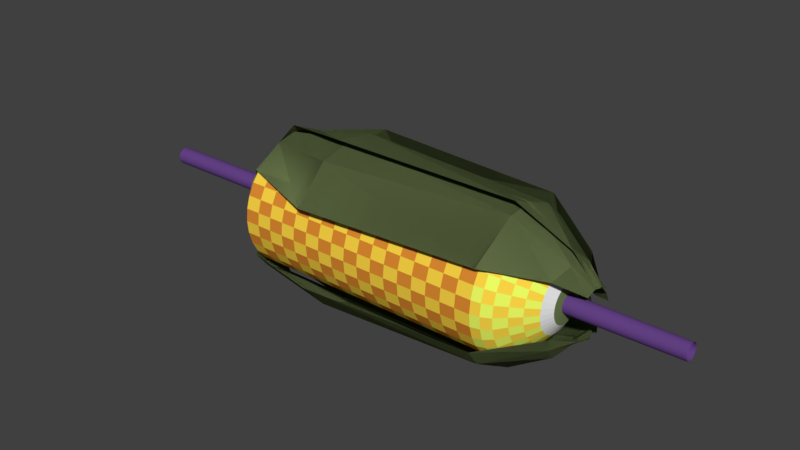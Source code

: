 # Source: corn.blend  (saved by Blender 2.79.0; exported with 4.5.12 LTS)
import bpy
from mathutils import Matrix  # noqa: F401  (used for matrix-valued properties, if any)

bpy.ops.wm.read_factory_settings(use_empty=True)
scene = bpy.context.scene
scene.name = 'Scene'

# ---- collections
col_collection_1 = bpy.data.collections.new('Collection 1'); scene.collection.children.link(col_collection_1)

# ---- materials (node trees are filled in below, after node groups)
mat_corncell = bpy.data.materials.new('CornCell')
mat_corncell.alpha_threshold = 0.0
mat_corncell.use_transparent_shadow = False
mat_corncell.diffuse_color = (0.7484, 0.2621, 0.03182, 1.0)
mat_corncell.roughness = 0.5
mat_corncell.line_color = (0.0, 0.0, 0.0, 1.0)
mat_corncell2 = bpy.data.materials.new('CornCell2')
mat_corncell2.alpha_threshold = 0.0
mat_corncell2.use_transparent_shadow = False
mat_corncell2.diffuse_color = (1.0, 0.6836, 0.06079, 1.0)
mat_corncell2.roughness = 0.5
mat_roller = bpy.data.materials.new('Roller')
mat_roller.alpha_threshold = 0.0
mat_roller.use_transparent_shadow = False
mat_roller.diffuse_color = (0.1316, 0.05628, 0.2462, 1.0)
mat_roller.roughness = 0.5
mat_bodysides = bpy.data.materials.new('BodySides')
mat_bodysides.alpha_threshold = 0.0
mat_bodysides.use_transparent_shadow = False
mat_bodysides.diffuse_color = (0.1704, 0.2203, 0.08777, 1.0)
mat_bodysides.roughness = 0.5
mat_bodysides2 = bpy.data.materials.new('BodySides2')
mat_bodysides2.alpha_threshold = 0.0
mat_bodysides2.use_transparent_shadow = False
mat_bodysides2.roughness = 0.5
mat_material = bpy.data.materials.new('Material')
mat_material.alpha_threshold = 0.0
mat_material.use_transparent_shadow = False
mat_material.diffuse_color = (0.85, 1.0, 0.1265, 1.0)
mat_material.roughness = 0.5
mat_corn = bpy.data.materials.new('Corn')
mat_corn.alpha_threshold = 0.0
mat_corn.use_transparent_shadow = False
mat_corn.diffuse_color = (1.0, 0.9398, 0.06145, 1.0)
mat_corn.roughness = 0.5
mat_black = bpy.data.materials.new('Black')
mat_black.alpha_threshold = 0.0
mat_black.use_transparent_shadow = False
mat_black.diffuse_color = (0.01795, 0.01362, 0.03522, 1.0)
mat_black.roughness = 0.5
mat_cornsides = bpy.data.materials.new('CornSides')
mat_cornsides.alpha_threshold = 0.0
mat_cornsides.use_transparent_shadow = False
mat_cornsides.diffuse_color = (0.3424, 0.08829, 0.02377, 1.0)
mat_cornsides.roughness = 0.5

# ---- material node trees

# ---- world
world_world = bpy.data.worlds.new('World'); scene.world = world_world
world_world.color = (0.05088, 0.05088, 0.05088)
world_world.use_sun_shadow = False
world_world.sun_shadow_jitter_overblur = 0.0
world_world.cycles.sampling_method = 'MANUAL'

# ---- meshes
me_cylinder_003 = bpy.data.meshes.new('Cylinder.003')
me_cylinder_003.from_pydata([(-1.947e-07, 1.0, -2.0), (1.947e-07, 1.0, 2.0), (0.1951, 0.9808, -2.0), (0.1951, 0.9808, 2.0), (0.3827, 0.9239, -2.0), (0.3827, 0.9239, 2.0), (0.5556, 0.8315, -2.0), (0.5556, 0.8315, 2.0), (0.7071, 0.7071, -2.0), (0.7071, 0.7071, 2.0), (0.8315, 0.5556, -2.0), (0.8315, 0.5556, 2.0), (0.9239, 0.3827, -2.0), (0.9239, 0.3827, 2.0), (0.9808, 0.1951, -2.0), (0.9808, 0.1951, 2.0), (1.0, 2.099e-07, -2.0), (1.0, -5.886e-08, 2.0), (0.9808, -0.1951, -2.0), (0.9808, -0.1951, 2.0), (0.9239, -0.3827, -2.0), (0.9239, -0.3827, 2.0), (0.8315, -0.5556, -2.0), (0.8315, -0.5556, 2.0), (0.7071, -0.7071, -2.0), (0.7071, -0.7071, 2.0), (0.5556, -0.8315, -2.0), (0.5556, -0.8315, 2.0), (0.3827, -0.9239, -2.0), (0.3827, -0.9239, 2.0), (0.1951, -0.9808, -2.0), (0.1951, -0.9808, 2.0), (-5.205e-07, -1.0, -2.0), (-1.311e-07, -1.0, 2.0), (-0.1951, -0.9808, -2.0), (-0.1951, -0.9808, 2.0), (-0.3827, -0.9239, -2.0), (-0.3827, -0.9239, 2.0), (-0.5556, -0.8315, -2.0), (-0.5556, -0.8315, 2.0), (-0.7071, -0.7071, -2.0), (-0.7071, -0.7071, 2.0), (-0.8315, -0.5556, -2.0), (-0.8315, -0.5556, 2.0), (-0.9239, -0.3827, -2.0), (-0.9239, -0.3827, 2.0), (-0.9808, -0.1951, -2.0), (-0.9808, -0.1951, 2.0), (-1.0, 1.1e-06, -2.0), (-1.0, 8.312e-07, 2.0), (-0.9808, 0.1951, -2.0), (-0.9808, 0.1951, 2.0), (-0.9239, 0.3827, -2.0), (-0.9239, 0.3827, 2.0), (-0.8315, 0.5556, -2.0), (-0.8315, 0.5556, 2.0), (-0.7071, 0.7071, -2.0), (-0.7071, 0.7071, 2.0), (-0.5556, 0.8315, -2.0), (-0.5556, 0.8315, 2.0), (-0.3827, 0.9239, -2.0), (-0.3827, 0.9239, 2.0), (-0.1951, 0.9808, -2.0), (-0.1951, 0.9808, 2.0), (-1.718e-07, 1.0, -1.765), (-1.489e-07, 1.0, -1.529), (-1.26e-07, 1.0, -1.294), (-1.031e-07, 1.0, -1.059), (-8.017e-08, 1.0, -0.8235), (-5.727e-08, 1.0, -0.5882), (-3.436e-08, 1.0, -0.3529), (-1.145e-08, 1.0, -0.1176), (1.145e-08, 1.0, 0.1176), (3.436e-08, 1.0, 0.3529), (5.727e-08, 1.0, 0.5882), (8.017e-08, 1.0, 0.8235), (1.031e-07, 1.0, 1.059), (1.26e-07, 1.0, 1.294), (1.489e-07, 1.0, 1.529), (1.718e-07, 1.0, 1.765), (0.1951, 0.9808, 1.765), (0.1951, 0.9808, 1.529), (0.1951, 0.9808, 1.294), (0.1951, 0.9808, 1.059), (0.1951, 0.9808, 0.8235), (0.1951, 0.9808, 0.5882), (0.1951, 0.9808, 0.3529), (0.1951, 0.9808, 0.1176), (0.1951, 0.9808, -0.1176), (0.1951, 0.9808, -0.3529), (0.1951, 0.9808, -0.5882), (0.1951, 0.9808, -0.8235), (0.1951, 0.9808, -1.059), (0.1951, 0.9808, -1.294), (0.1951, 0.9808, -1.529), (0.1951, 0.9808, -1.765), (0.3827, 0.9239, 1.765), (0.3827, 0.9239, 1.529), (0.3827, 0.9239, 1.294), (0.3827, 0.9239, 1.059), (0.3827, 0.9239, 0.8235), (0.3827, 0.9239, 0.5882), (0.3827, 0.9239, 0.3529), (0.3827, 0.9239, 0.1176), (0.3827, 0.9239, -0.1176), (0.3827, 0.9239, -0.3529), (0.3827, 0.9239, -0.5882), (0.3827, 0.9239, -0.8235), (0.3827, 0.9239, -1.059), (0.3827, 0.9239, -1.294), (0.3827, 0.9239, -1.529), (0.3827, 0.9239, -1.765), (0.5556, 0.8315, 1.765), (0.5556, 0.8315, 1.529), (0.5556, 0.8315, 1.294), (0.5556, 0.8315, 1.059), (0.5556, 0.8315, 0.8235), (0.5556, 0.8315, 0.5882), (0.5556, 0.8315, 0.3529), (0.5556, 0.8315, 0.1176), (0.5556, 0.8315, -0.1176), (0.5556, 0.8315, -0.3529), (0.5556, 0.8315, -0.5882), (0.5556, 0.8315, -0.8235), (0.5556, 0.8315, -1.059), (0.5556, 0.8315, -1.294), (0.5556, 0.8315, -1.529), (0.5556, 0.8315, -1.765), (0.7071, 0.7071, 1.765), (0.7071, 0.7071, 1.529), (0.7071, 0.7071, 1.294), (0.7071, 0.7071, 1.059), (0.7071, 0.7071, 0.8235), (0.7071, 0.7071, 0.5882), (0.7071, 0.7071, 0.3529), (0.7071, 0.7071, 0.1176), (0.7071, 0.7071, -0.1176), (0.7071, 0.7071, -0.3529), (0.7071, 0.7071, -0.5882), (0.7071, 0.7071, -0.8235), (0.7071, 0.7071, -1.059), (0.7071, 0.7071, -1.294), (0.7071, 0.7071, -1.529), (0.7071, 0.7071, -1.765), (0.8315, 0.5556, 1.765), (0.8315, 0.5556, 1.529), (0.8315, 0.5556, 1.294), (0.8315, 0.5556, 1.059), (0.8315, 0.5556, 0.8235), (0.8315, 0.5556, 0.5882), (0.8315, 0.5556, 0.3529), (0.8315, 0.5556, 0.1176), (0.8315, 0.5556, -0.1176), (0.8315, 0.5556, -0.3529), (0.8315, 0.5556, -0.5882), (0.8315, 0.5556, -0.8235), (0.8315, 0.5556, -1.059), (0.8315, 0.5556, -1.294), (0.8315, 0.5556, -1.529), (0.8315, 0.5556, -1.765), (0.9239, 0.3827, 1.765), (0.9239, 0.3827, 1.529), (0.9239, 0.3827, 1.294), (0.9239, 0.3827, 1.059), (0.9239, 0.3827, 0.8235), (0.9239, 0.3827, 0.5882), (0.9239, 0.3827, 0.3529), (0.9239, 0.3827, 0.1176), (0.9239, 0.3827, -0.1176), (0.9239, 0.3827, -0.3529), (0.9239, 0.3827, -0.5882), (0.9239, 0.3827, -0.8235), (0.9239, 0.3827, -1.059), (0.9239, 0.3827, -1.294), (0.9239, 0.3827, -1.529), (0.9239, 0.3827, -1.765), (0.9808, 0.1951, 1.765), (0.9808, 0.1951, 1.529), (0.9808, 0.1951, 1.294), (0.9808, 0.1951, 1.059), (0.9808, 0.1951, 0.8235), (0.9808, 0.1951, 0.5882), (0.9808, 0.1951, 0.3529), (0.9808, 0.1951, 0.1176), (0.9808, 0.1951, -0.1176), (0.9808, 0.1951, -0.3529), (0.9808, 0.1951, -0.5882), (0.9808, 0.1951, -0.8235), (0.9808, 0.1951, -1.059), (0.9808, 0.1951, -1.294), (0.9808, 0.1951, -1.529), (0.9808, 0.1951, -1.765), (1.0, -4.305e-08, 1.765), (1.0, -2.725e-08, 1.529), (1.0, -1.144e-08, 1.294), (1.0, 4.367e-09, 1.059), (1.0, 2.017e-08, 0.8235), (1.0, 3.598e-08, 0.5882), (1.0, 5.179e-08, 0.3529), (1.0, 6.759e-08, 0.1176), (1.0, 8.34e-08, -0.1176), (1.0, 9.921e-08, -0.3529), (1.0, 1.15e-07, -0.5882), (1.0, 1.308e-07, -0.8235), (1.0, 1.466e-07, -1.059), (1.0, 1.624e-07, -1.294), (1.0, 1.782e-07, -1.529), (1.0, 1.94e-07, -1.765), (0.9808, -0.1951, 1.765), (0.9808, -0.1951, 1.529), (0.9808, -0.1951, 1.294), (0.9808, -0.1951, 1.059), (0.9808, -0.1951, 0.8235), (0.9808, -0.1951, 0.5882), (0.9808, -0.1951, 0.3529), (0.9808, -0.1951, 0.1176), (0.9808, -0.1951, -0.1176), (0.9808, -0.1951, -0.3529), (0.9808, -0.1951, -0.5882), (0.9808, -0.1951, -0.8235), (0.9808, -0.1951, -1.059), (0.9808, -0.1951, -1.294), (0.9808, -0.1951, -1.529), (0.9808, -0.1951, -1.765), (0.9239, -0.3827, 1.765), (0.9239, -0.3827, 1.529), (0.9239, -0.3827, 1.294), (0.9239, -0.3827, 1.059), (0.9239, -0.3827, 0.8235), (0.9239, -0.3827, 0.5882), (0.9239, -0.3827, 0.3529), (0.9239, -0.3827, 0.1176), (0.9239, -0.3827, -0.1176), (0.9239, -0.3827, -0.3529), (0.9239, -0.3827, -0.5882), (0.9239, -0.3827, -0.8235), (0.9239, -0.3827, -1.059), (0.9239, -0.3827, -1.294), (0.9239, -0.3827, -1.529), (0.9239, -0.3827, -1.765), (0.8315, -0.5556, 1.765), (0.8315, -0.5556, 1.529), (0.8315, -0.5556, 1.294), (0.8315, -0.5556, 1.059), (0.8315, -0.5556, 0.8235), (0.8315, -0.5556, 0.5882), (0.8315, -0.5556, 0.3529), (0.8315, -0.5556, 0.1176), (0.8315, -0.5556, -0.1176), (0.8315, -0.5556, -0.3529), (0.8315, -0.5556, -0.5882), (0.8315, -0.5556, -0.8235), (0.8315, -0.5556, -1.059), (0.8315, -0.5556, -1.294), (0.8315, -0.5556, -1.529), (0.8315, -0.5556, -1.765), (0.7071, -0.7071, 1.765), (0.7071, -0.7071, 1.529), (0.7071, -0.7071, 1.294), (0.7071, -0.7071, 1.059), (0.7071, -0.7071, 0.8235), (0.7071, -0.7071, 0.5882), (0.7071, -0.7071, 0.3529), (0.7071, -0.7071, 0.1176), (0.7071, -0.7071, -0.1176), (0.7071, -0.7071, -0.3529), (0.7071, -0.7071, -0.5882), (0.7071, -0.7071, -0.8235), (0.7071, -0.7071, -1.059), (0.7071, -0.7071, -1.294), (0.7071, -0.7071, -1.529), (0.7071, -0.7071, -1.765), (0.5556, -0.8315, 1.765), (0.5556, -0.8315, 1.529), (0.5556, -0.8315, 1.294), (0.5556, -0.8315, 1.059), (0.5556, -0.8315, 0.8235), (0.5556, -0.8315, 0.5882), (0.5556, -0.8315, 0.3529), (0.5556, -0.8315, 0.1176), (0.5556, -0.8315, -0.1176), (0.5556, -0.8315, -0.3529), (0.5556, -0.8315, -0.5882), (0.5556, -0.8315, -0.8235), (0.5556, -0.8315, -1.059), (0.5556, -0.8315, -1.294), (0.5556, -0.8315, -1.529), (0.5556, -0.8315, -1.765), (0.3827, -0.9239, 1.765), (0.3827, -0.9239, 1.529), (0.3827, -0.9239, 1.294), (0.3827, -0.9239, 1.059), (0.3827, -0.9239, 0.8235), (0.3827, -0.9239, 0.5882), (0.3827, -0.9239, 0.3529), (0.3827, -0.9239, 0.1176), (0.3827, -0.9239, -0.1176), (0.3827, -0.9239, -0.3529), (0.3827, -0.9239, -0.5882), (0.3827, -0.9239, -0.8235), (0.3827, -0.9239, -1.059), (0.3827, -0.9239, -1.294), (0.3827, -0.9239, -1.529), (0.3827, -0.9239, -1.765), (0.1951, -0.9808, 1.765), (0.1951, -0.9808, 1.529), (0.1951, -0.9808, 1.294), (0.1951, -0.9808, 1.059), (0.1951, -0.9808, 0.8235), (0.1951, -0.9808, 0.5882), (0.1951, -0.9808, 0.3529), (0.1951, -0.9808, 0.1176), (0.1951, -0.9808, -0.1176), (0.1951, -0.9808, -0.3529), (0.1951, -0.9808, -0.5882), (0.1951, -0.9808, -0.8235), (0.1951, -0.9808, -1.059), (0.1951, -0.9808, -1.294), (0.1951, -0.9808, -1.529), (0.1951, -0.9808, -1.765), (-1.54e-07, -1.0, 1.765), (-1.769e-07, -1.0, 1.529), (-1.999e-07, -1.0, 1.294), (-2.228e-07, -1.0, 1.059), (-2.457e-07, -1.0, 0.8235), (-2.686e-07, -1.0, 0.5882), (-2.915e-07, -1.0, 0.3529), (-3.144e-07, -1.0, 0.1176), (-3.373e-07, -1.0, -0.1176), (-3.602e-07, -1.0, -0.3529), (-3.831e-07, -1.0, -0.5882), (-4.06e-07, -1.0, -0.8235), (-4.289e-07, -1.0, -1.059), (-4.518e-07, -1.0, -1.294), (-4.747e-07, -1.0, -1.529), (-4.976e-07, -1.0, -1.765), (-0.1951, -0.9808, 1.765), (-0.1951, -0.9808, 1.529), (-0.1951, -0.9808, 1.294), (-0.1951, -0.9808, 1.059), (-0.1951, -0.9808, 0.8235), (-0.1951, -0.9808, 0.5882), (-0.1951, -0.9808, 0.3529), (-0.1951, -0.9808, 0.1176), (-0.1951, -0.9808, -0.1176), (-0.1951, -0.9808, -0.3529), (-0.1951, -0.9808, -0.5882), (-0.1951, -0.9808, -0.8235), (-0.1951, -0.9808, -1.059), (-0.1951, -0.9808, -1.294), (-0.1951, -0.9808, -1.529), (-0.1951, -0.9808, -1.765), (-0.3827, -0.9239, 1.765), (-0.3827, -0.9239, 1.529), (-0.3827, -0.9239, 1.294), (-0.3827, -0.9239, 1.059), (-0.3827, -0.9239, 0.8235), (-0.3827, -0.9239, 0.5882), (-0.3827, -0.9239, 0.3529), (-0.3827, -0.9239, 0.1176), (-0.3827, -0.9239, -0.1176), (-0.3827, -0.9239, -0.3529), (-0.3827, -0.9239, -0.5882), (-0.3827, -0.9239, -0.8235), (-0.3827, -0.9239, -1.059), (-0.3827, -0.9239, -1.294), (-0.3827, -0.9239, -1.529), (-0.3827, -0.9239, -1.765), (-0.5556, -0.8315, 1.765), (-0.5556, -0.8315, 1.529), (-0.5556, -0.8315, 1.294), (-0.5556, -0.8315, 1.059), (-0.5556, -0.8315, 0.8235), (-0.5556, -0.8315, 0.5882), (-0.5556, -0.8315, 0.3529), (-0.5556, -0.8315, 0.1176), (-0.5556, -0.8315, -0.1176), (-0.5556, -0.8315, -0.3529), (-0.5556, -0.8315, -0.5882), (-0.5556, -0.8315, -0.8235), (-0.5556, -0.8315, -1.059), (-0.5556, -0.8315, -1.294), (-0.5556, -0.8315, -1.529), (-0.5556, -0.8315, -1.765), (-0.7071, -0.7071, 1.765), (-0.7071, -0.7071, 1.529), (-0.7071, -0.7071, 1.294), (-0.7071, -0.7071, 1.059), (-0.7071, -0.7071, 0.8235), (-0.7071, -0.7071, 0.5882), (-0.7071, -0.7071, 0.3529), (-0.7071, -0.7071, 0.1176), (-0.7071, -0.7071, -0.1176), (-0.7071, -0.7071, -0.3529), (-0.7071, -0.7071, -0.5882), (-0.7071, -0.7071, -0.8235), (-0.7071, -0.7071, -1.059), (-0.7071, -0.7071, -1.294), (-0.7071, -0.7071, -1.529), (-0.7071, -0.7071, -1.765), (-0.8315, -0.5556, 1.765), (-0.8315, -0.5556, 1.529), (-0.8315, -0.5556, 1.294), (-0.8315, -0.5556, 1.059), (-0.8315, -0.5556, 0.8235), (-0.8315, -0.5556, 0.5882), (-0.8315, -0.5556, 0.3529), (-0.8315, -0.5556, 0.1176), (-0.8315, -0.5556, -0.1176), (-0.8315, -0.5556, -0.3529), (-0.8315, -0.5556, -0.5882), (-0.8315, -0.5556, -0.8235), (-0.8315, -0.5556, -1.059), (-0.8315, -0.5556, -1.294), (-0.8315, -0.5556, -1.529), (-0.8315, -0.5556, -1.765), (-0.9239, -0.3827, 1.765), (-0.9239, -0.3827, 1.529), (-0.9239, -0.3827, 1.294), (-0.9239, -0.3827, 1.059), (-0.9239, -0.3827, 0.8235), (-0.9239, -0.3827, 0.5882), (-0.9239, -0.3827, 0.3529), (-0.9239, -0.3827, 0.1176), (-0.9239, -0.3827, -0.1176), (-0.9239, -0.3827, -0.3529), (-0.9239, -0.3827, -0.5882), (-0.9239, -0.3827, -0.8235), (-0.9239, -0.3827, -1.059), (-0.9239, -0.3827, -1.294), (-0.9239, -0.3827, -1.529), (-0.9239, -0.3827, -1.765), (-0.9808, -0.1951, 1.765), (-0.9808, -0.1951, 1.529), (-0.9808, -0.1951, 1.294), (-0.9808, -0.1951, 1.059), (-0.9808, -0.1951, 0.8235), (-0.9808, -0.1951, 0.5882), (-0.9808, -0.1951, 0.3529), (-0.9808, -0.1951, 0.1176), (-0.9808, -0.1951, -0.1176), (-0.9808, -0.1951, -0.3529), (-0.9808, -0.1951, -0.5882), (-0.9808, -0.1951, -0.8235), (-0.9808, -0.1951, -1.059), (-0.9808, -0.1951, -1.294), (-0.9808, -0.1951, -1.529), (-0.9808, -0.1951, -1.765), (-1.0, 8.47e-07, 1.765), (-1.0, 8.629e-07, 1.529), (-1.0, 8.787e-07, 1.294), (-1.0, 8.945e-07, 1.059), (-1.0, 9.103e-07, 0.8235), (-1.0, 9.261e-07, 0.5882), (-1.0, 9.419e-07, 0.3529), (-1.0, 9.577e-07, 0.1176), (-1.0, 9.735e-07, -0.1176), (-1.0, 9.893e-07, -0.3529), (-1.0, 1.005e-06, -0.5882), (-1.0, 1.021e-06, -0.8235), (-1.0, 1.037e-06, -1.059), (-1.0, 1.053e-06, -1.294), (-1.0, 1.068e-06, -1.529), (-1.0, 1.084e-06, -1.765), (-0.9808, 0.1951, 1.765), (-0.9808, 0.1951, 1.529), (-0.9808, 0.1951, 1.294), (-0.9808, 0.1951, 1.059), (-0.9808, 0.1951, 0.8235), (-0.9808, 0.1951, 0.5882), (-0.9808, 0.1951, 0.3529), (-0.9808, 0.1951, 0.1176), (-0.9808, 0.1951, -0.1176), (-0.9808, 0.1951, -0.3529), (-0.9808, 0.1951, -0.5882), (-0.9808, 0.1951, -0.8235), (-0.9808, 0.1951, -1.059), (-0.9808, 0.1951, -1.294), (-0.9808, 0.1951, -1.529), (-0.9808, 0.1951, -1.765), (-0.9239, 0.3827, 1.765), (-0.9239, 0.3827, 1.529), (-0.9239, 0.3827, 1.294), (-0.9239, 0.3827, 1.059), (-0.9239, 0.3827, 0.8235), (-0.9239, 0.3827, 0.5882), (-0.9239, 0.3827, 0.3529), (-0.9239, 0.3827, 0.1176), (-0.9239, 0.3827, -0.1176), (-0.9239, 0.3827, -0.3529), (-0.9239, 0.3827, -0.5882), (-0.9239, 0.3827, -0.8235), (-0.9239, 0.3827, -1.059), (-0.9239, 0.3827, -1.294), (-0.9239, 0.3827, -1.529), (-0.9239, 0.3827, -1.765), (-0.8315, 0.5556, 1.765), (-0.8315, 0.5556, 1.529), (-0.8315, 0.5556, 1.294), (-0.8315, 0.5556, 1.059), (-0.8315, 0.5556, 0.8235), (-0.8315, 0.5556, 0.5882), (-0.8315, 0.5556, 0.3529), (-0.8315, 0.5556, 0.1176), (-0.8315, 0.5556, -0.1176), (-0.8315, 0.5556, -0.3529), (-0.8315, 0.5556, -0.5882), (-0.8315, 0.5556, -0.8235), (-0.8315, 0.5556, -1.059), (-0.8315, 0.5556, -1.294), (-0.8315, 0.5556, -1.529), (-0.8315, 0.5556, -1.765), (-0.7071, 0.7071, 1.765), (-0.7071, 0.7071, 1.529), (-0.7071, 0.7071, 1.294), (-0.7071, 0.7071, 1.059), (-0.7071, 0.7071, 0.8235), (-0.7071, 0.7071, 0.5882), (-0.7071, 0.7071, 0.3529), (-0.7071, 0.7071, 0.1176), (-0.7071, 0.7071, -0.1176), (-0.7071, 0.7071, -0.3529), (-0.7071, 0.7071, -0.5882), (-0.7071, 0.7071, -0.8235), (-0.7071, 0.7071, -1.059), (-0.7071, 0.7071, -1.294), (-0.7071, 0.7071, -1.529), (-0.7071, 0.7071, -1.765), (-0.5556, 0.8315, 1.765), (-0.5556, 0.8315, 1.529), (-0.5556, 0.8315, 1.294), (-0.5556, 0.8315, 1.059), (-0.5556, 0.8315, 0.8235), (-0.5556, 0.8315, 0.5882), (-0.5556, 0.8315, 0.3529), (-0.5556, 0.8315, 0.1176), (-0.5556, 0.8315, -0.1176), (-0.5556, 0.8315, -0.3529), (-0.5556, 0.8315, -0.5882), (-0.5556, 0.8315, -0.8235), (-0.5556, 0.8315, -1.059), (-0.5556, 0.8315, -1.294), (-0.5556, 0.8315, -1.529), (-0.5556, 0.8315, -1.765), (-0.3827, 0.9239, 1.765), (-0.3827, 0.9239, 1.529), (-0.3827, 0.9239, 1.294), (-0.3827, 0.9239, 1.059), (-0.3827, 0.9239, 0.8235), (-0.3827, 0.9239, 0.5882), (-0.3827, 0.9239, 0.3529), (-0.3827, 0.9239, 0.1176), (-0.3827, 0.9239, -0.1176), (-0.3827, 0.9239, -0.3529), (-0.3827, 0.9239, -0.5882), (-0.3827, 0.9239, -0.8235), (-0.3827, 0.9239, -1.059), (-0.3827, 0.9239, -1.294), (-0.3827, 0.9239, -1.529), (-0.3827, 0.9239, -1.765), (-0.1951, 0.9808, 1.765), (-0.1951, 0.9808, 1.529), (-0.1951, 0.9808, 1.294), (-0.1951, 0.9808, 1.059), (-0.1951, 0.9808, 0.8235), (-0.1951, 0.9808, 0.5882), (-0.1951, 0.9808, 0.3529), (-0.1951, 0.9808, 0.1176), (-0.1951, 0.9808, -0.1176), (-0.1951, 0.9808, -0.3529), (-0.1951, 0.9808, -0.5882), (-0.1951, 0.9808, -0.8235), (-0.1951, 0.9808, -1.059), (-0.1951, 0.9808, -1.294), (-0.1951, 0.9808, -1.529), (-0.1951, 0.9808, -1.765)], [], [(79, 1, 3, 80), (80, 3, 5, 96), (96, 5, 7, 112), (112, 7, 9, 128), (128, 9, 11, 144), (144, 11, 13, 160), (160, 13, 15, 176), (176, 15, 17, 192), (192, 17, 19, 208), (208, 19, 21, 224), (224, 21, 23, 240), (240, 23, 25, 256), (256, 25, 27, 272), (272, 27, 29, 288), (288, 29, 31, 304), (304, 31, 33, 320), (320, 33, 35, 336), (336, 35, 37, 352), (352, 37, 39, 368), (368, 39, 41, 384), (384, 41, 43, 400), (400, 43, 45, 416), (416, 45, 47, 432), (432, 47, 49, 448), (448, 49, 51, 464), (464, 51, 53, 480), (480, 53, 55, 496), (496, 55, 57, 512), (512, 57, 59, 528), (528, 59, 61, 544), (544, 61, 63, 560), (560, 63, 1, 79), (62, 575, 64, 0), (575, 574, 65, 64), (574, 573, 66, 65), (573, 572, 67, 66), (572, 571, 68, 67), (571, 570, 69, 68), (570, 569, 70, 69), (569, 568, 71, 70), (568, 567, 72, 71), (567, 566, 73, 72), (566, 565, 74, 73), (565, 564, 75, 74), (564, 563, 76, 75), (563, 562, 77, 76), (562, 561, 78, 77), (561, 560, 79, 78), (60, 559, 575, 62), (559, 558, 574, 575), (558, 557, 573, 574), (557, 556, 572, 573), (556, 555, 571, 572), (555, 554, 570, 571), (554, 553, 569, 570), (553, 552, 568, 569), (552, 551, 567, 568), (551, 550, 566, 567), (550, 549, 565, 566), (549, 548, 564, 565), (548, 547, 563, 564), (547, 546, 562, 563), (546, 545, 561, 562), (545, 544, 560, 561), (58, 543, 559, 60), (543, 542, 558, 559), (542, 541, 557, 558), (541, 540, 556, 557), (540, 539, 555, 556), (539, 538, 554, 555), (538, 537, 553, 554), (537, 536, 552, 553), (536, 535, 551, 552), (535, 534, 550, 551), (534, 533, 549, 550), (533, 532, 548, 549), (532, 531, 547, 548), (531, 530, 546, 547), (530, 529, 545, 546), (529, 528, 544, 545), (56, 527, 543, 58), (527, 526, 542, 543), (526, 525, 541, 542), (525, 524, 540, 541), (524, 523, 539, 540), (523, 522, 538, 539), (522, 521, 537, 538), (521, 520, 536, 537), (520, 519, 535, 536), (519, 518, 534, 535), (518, 517, 533, 534), (517, 516, 532, 533), (516, 515, 531, 532), (515, 514, 530, 531), (514, 513, 529, 530), (513, 512, 528, 529), (54, 511, 527, 56), (511, 510, 526, 527), (510, 509, 525, 526), (509, 508, 524, 525), (508, 507, 523, 524), (507, 506, 522, 523), (506, 505, 521, 522), (505, 504, 520, 521), (504, 503, 519, 520), (503, 502, 518, 519), (502, 501, 517, 518), (501, 500, 516, 517), (500, 499, 515, 516), (499, 498, 514, 515), (498, 497, 513, 514), (497, 496, 512, 513), (52, 495, 511, 54), (495, 494, 510, 511), (494, 493, 509, 510), (493, 492, 508, 509), (492, 491, 507, 508), (491, 490, 506, 507), (490, 489, 505, 506), (489, 488, 504, 505), (488, 487, 503, 504), (487, 486, 502, 503), (486, 485, 501, 502), (485, 484, 500, 501), (484, 483, 499, 500), (483, 482, 498, 499), (482, 481, 497, 498), (481, 480, 496, 497), (50, 479, 495, 52), (479, 478, 494, 495), (478, 477, 493, 494), (477, 476, 492, 493), (476, 475, 491, 492), (475, 474, 490, 491), (474, 473, 489, 490), (473, 472, 488, 489), (472, 471, 487, 488), (471, 470, 486, 487), (470, 469, 485, 486), (469, 468, 484, 485), (468, 467, 483, 484), (467, 466, 482, 483), (466, 465, 481, 482), (465, 464, 480, 481), (48, 463, 479, 50), (463, 462, 478, 479), (462, 461, 477, 478), (461, 460, 476, 477), (460, 459, 475, 476), (459, 458, 474, 475), (458, 457, 473, 474), (457, 456, 472, 473), (456, 455, 471, 472), (455, 454, 470, 471), (454, 453, 469, 470), (453, 452, 468, 469), (452, 451, 467, 468), (451, 450, 466, 467), (450, 449, 465, 466), (449, 448, 464, 465), (46, 447, 463, 48), (447, 446, 462, 463), (446, 445, 461, 462), (445, 444, 460, 461), (444, 443, 459, 460), (443, 442, 458, 459), (442, 441, 457, 458), (441, 440, 456, 457), (440, 439, 455, 456), (439, 438, 454, 455), (438, 437, 453, 454), (437, 436, 452, 453), (436, 435, 451, 452), (435, 434, 450, 451), (434, 433, 449, 450), (433, 432, 448, 449), (44, 431, 447, 46), (431, 430, 446, 447), (430, 429, 445, 446), (429, 428, 444, 445), (428, 427, 443, 444), (427, 426, 442, 443), (426, 425, 441, 442), (425, 424, 440, 441), (424, 423, 439, 440), (423, 422, 438, 439), (422, 421, 437, 438), (421, 420, 436, 437), (420, 419, 435, 436), (419, 418, 434, 435), (418, 417, 433, 434), (417, 416, 432, 433), (42, 415, 431, 44), (415, 414, 430, 431), (414, 413, 429, 430), (413, 412, 428, 429), (412, 411, 427, 428), (411, 410, 426, 427), (410, 409, 425, 426), (409, 408, 424, 425), (408, 407, 423, 424), (407, 406, 422, 423), (406, 405, 421, 422), (405, 404, 420, 421), (404, 403, 419, 420), (403, 402, 418, 419), (402, 401, 417, 418), (401, 400, 416, 417), (40, 399, 415, 42), (399, 398, 414, 415), (398, 397, 413, 414), (397, 396, 412, 413), (396, 395, 411, 412), (395, 394, 410, 411), (394, 393, 409, 410), (393, 392, 408, 409), (392, 391, 407, 408), (391, 390, 406, 407), (390, 389, 405, 406), (389, 388, 404, 405), (388, 387, 403, 404), (387, 386, 402, 403), (386, 385, 401, 402), (385, 384, 400, 401), (38, 383, 399, 40), (383, 382, 398, 399), (382, 381, 397, 398), (381, 380, 396, 397), (380, 379, 395, 396), (379, 378, 394, 395), (378, 377, 393, 394), (377, 376, 392, 393), (376, 375, 391, 392), (375, 374, 390, 391), (374, 373, 389, 390), (373, 372, 388, 389), (372, 371, 387, 388), (371, 370, 386, 387), (370, 369, 385, 386), (369, 368, 384, 385), (36, 367, 383, 38), (367, 366, 382, 383), (366, 365, 381, 382), (365, 364, 380, 381), (364, 363, 379, 380), (363, 362, 378, 379), (362, 361, 377, 378), (361, 360, 376, 377), (360, 359, 375, 376), (359, 358, 374, 375), (358, 357, 373, 374), (357, 356, 372, 373), (356, 355, 371, 372), (355, 354, 370, 371), (354, 353, 369, 370), (353, 352, 368, 369), (34, 351, 367, 36), (351, 350, 366, 367), (350, 349, 365, 366), (349, 348, 364, 365), (348, 347, 363, 364), (347, 346, 362, 363), (346, 345, 361, 362), (345, 344, 360, 361), (344, 343, 359, 360), (343, 342, 358, 359), (342, 341, 357, 358), (341, 340, 356, 357), (340, 339, 355, 356), (339, 338, 354, 355), (338, 337, 353, 354), (337, 336, 352, 353), (32, 335, 351, 34), (335, 334, 350, 351), (334, 333, 349, 350), (333, 332, 348, 349), (332, 331, 347, 348), (331, 330, 346, 347), (330, 329, 345, 346), (329, 328, 344, 345), (328, 327, 343, 344), (327, 326, 342, 343), (326, 325, 341, 342), (325, 324, 340, 341), (324, 323, 339, 340), (323, 322, 338, 339), (322, 321, 337, 338), (321, 320, 336, 337), (30, 319, 335, 32), (319, 318, 334, 335), (318, 317, 333, 334), (317, 316, 332, 333), (316, 315, 331, 332), (315, 314, 330, 331), (314, 313, 329, 330), (313, 312, 328, 329), (312, 311, 327, 328), (311, 310, 326, 327), (310, 309, 325, 326), (309, 308, 324, 325), (308, 307, 323, 324), (307, 306, 322, 323), (306, 305, 321, 322), (305, 304, 320, 321), (28, 303, 319, 30), (303, 302, 318, 319), (302, 301, 317, 318), (301, 300, 316, 317), (300, 299, 315, 316), (299, 298, 314, 315), (298, 297, 313, 314), (297, 296, 312, 313), (296, 295, 311, 312), (295, 294, 310, 311), (294, 293, 309, 310), (293, 292, 308, 309), (292, 291, 307, 308), (291, 290, 306, 307), (290, 289, 305, 306), (289, 288, 304, 305), (26, 287, 303, 28), (287, 286, 302, 303), (286, 285, 301, 302), (285, 284, 300, 301), (284, 283, 299, 300), (283, 282, 298, 299), (282, 281, 297, 298), (281, 280, 296, 297), (280, 279, 295, 296), (279, 278, 294, 295), (278, 277, 293, 294), (277, 276, 292, 293), (276, 275, 291, 292), (275, 274, 290, 291), (274, 273, 289, 290), (273, 272, 288, 289), (24, 271, 287, 26), (271, 270, 286, 287), (270, 269, 285, 286), (269, 268, 284, 285), (268, 267, 283, 284), (267, 266, 282, 283), (266, 265, 281, 282), (265, 264, 280, 281), (264, 263, 279, 280), (263, 262, 278, 279), (262, 261, 277, 278), (261, 260, 276, 277), (260, 259, 275, 276), (259, 258, 274, 275), (258, 257, 273, 274), (257, 256, 272, 273), (22, 255, 271, 24), (255, 254, 270, 271), (254, 253, 269, 270), (253, 252, 268, 269), (252, 251, 267, 268), (251, 250, 266, 267), (250, 249, 265, 266), (249, 248, 264, 265), (248, 247, 263, 264), (247, 246, 262, 263), (246, 245, 261, 262), (245, 244, 260, 261), (244, 243, 259, 260), (243, 242, 258, 259), (242, 241, 257, 258), (241, 240, 256, 257), (20, 239, 255, 22), (239, 238, 254, 255), (238, 237, 253, 254), (237, 236, 252, 253), (236, 235, 251, 252), (235, 234, 250, 251), (234, 233, 249, 250), (233, 232, 248, 249), (232, 231, 247, 248), (231, 230, 246, 247), (230, 229, 245, 246), (229, 228, 244, 245), (228, 227, 243, 244), (227, 226, 242, 243), (226, 225, 241, 242), (225, 224, 240, 241), (18, 223, 239, 20), (223, 222, 238, 239), (222, 221, 237, 238), (221, 220, 236, 237), (220, 219, 235, 236), (219, 218, 234, 235), (218, 217, 233, 234), (217, 216, 232, 233), (216, 215, 231, 232), (215, 214, 230, 231), (214, 213, 229, 230), (213, 212, 228, 229), (212, 211, 227, 228), (211, 210, 226, 227), (210, 209, 225, 226), (209, 208, 224, 225), (16, 207, 223, 18), (207, 206, 222, 223), (206, 205, 221, 222), (205, 204, 220, 221), (204, 203, 219, 220), (203, 202, 218, 219), (202, 201, 217, 218), (201, 200, 216, 217), (200, 199, 215, 216), (199, 198, 214, 215), (198, 197, 213, 214), (197, 196, 212, 213), (196, 195, 211, 212), (195, 194, 210, 211), (194, 193, 209, 210), (193, 192, 208, 209), (14, 191, 207, 16), (191, 190, 206, 207), (190, 189, 205, 206), (189, 188, 204, 205), (188, 187, 203, 204), (187, 186, 202, 203), (186, 185, 201, 202), (185, 184, 200, 201), (184, 183, 199, 200), (183, 182, 198, 199), (182, 181, 197, 198), (181, 180, 196, 197), (180, 179, 195, 196), (179, 178, 194, 195), (178, 177, 193, 194), (177, 176, 192, 193), (12, 175, 191, 14), (175, 174, 190, 191), (174, 173, 189, 190), (173, 172, 188, 189), (172, 171, 187, 188), (171, 170, 186, 187), (170, 169, 185, 186), (169, 168, 184, 185), (168, 167, 183, 184), (167, 166, 182, 183), (166, 165, 181, 182), (165, 164, 180, 181), (164, 163, 179, 180), (163, 162, 178, 179), (162, 161, 177, 178), (161, 160, 176, 177), (10, 159, 175, 12), (159, 158, 174, 175), (158, 157, 173, 174), (157, 156, 172, 173), (156, 155, 171, 172), (155, 154, 170, 171), (154, 153, 169, 170), (153, 152, 168, 169), (152, 151, 167, 168), (151, 150, 166, 167), (150, 149, 165, 166), (149, 148, 164, 165), (148, 147, 163, 164), (147, 146, 162, 163), (146, 145, 161, 162), (145, 144, 160, 161), (8, 143, 159, 10), (143, 142, 158, 159), (142, 141, 157, 158), (141, 140, 156, 157), (140, 139, 155, 156), (139, 138, 154, 155), (138, 137, 153, 154), (137, 136, 152, 153), (136, 135, 151, 152), (135, 134, 150, 151), (134, 133, 149, 150), (133, 132, 148, 149), (132, 131, 147, 148), (131, 130, 146, 147), (130, 129, 145, 146), (129, 128, 144, 145), (6, 127, 143, 8), (127, 126, 142, 143), (126, 125, 141, 142), (125, 124, 140, 141), (124, 123, 139, 140), (123, 122, 138, 139), (122, 121, 137, 138), (121, 120, 136, 137), (120, 119, 135, 136), (119, 118, 134, 135), (118, 117, 133, 134), (117, 116, 132, 133), (116, 115, 131, 132), (115, 114, 130, 131), (114, 113, 129, 130), (113, 112, 128, 129), (4, 111, 127, 6), (111, 110, 126, 127), (110, 109, 125, 126), (109, 108, 124, 125), (108, 107, 123, 124), (107, 106, 122, 123), (106, 105, 121, 122), (105, 104, 120, 121), (104, 103, 119, 120), (103, 102, 118, 119), (102, 101, 117, 118), (101, 100, 116, 117), (100, 99, 115, 116), (99, 98, 114, 115), (98, 97, 113, 114), (97, 96, 112, 113), (2, 95, 111, 4), (95, 94, 110, 111), (94, 93, 109, 110), (93, 92, 108, 109), (92, 91, 107, 108), (91, 90, 106, 107), (90, 89, 105, 106), (89, 88, 104, 105), (88, 87, 103, 104), (87, 86, 102, 103), (86, 85, 101, 102), (85, 84, 100, 101), (84, 83, 99, 100), (83, 82, 98, 99), (82, 81, 97, 98), (81, 80, 96, 97), (0, 64, 95, 2), (64, 65, 94, 95), (65, 66, 93, 94), (66, 67, 92, 93), (67, 68, 91, 92), (68, 69, 90, 91), (69, 70, 89, 90), (70, 71, 88, 89), (71, 72, 87, 88), (72, 73, 86, 87), (73, 74, 85, 86), (74, 75, 84, 85), (75, 76, 83, 84), (76, 77, 82, 83), (77, 78, 81, 82), (78, 79, 80, 81)])
me_cylinder_003.polygons.foreach_set('material_index', [0, 1, 0, 1, 0, 1, 0, 1, 0, 1, 0, 1, 0, 1, 0, 1, 0, 1, 0, 1, 0, 1, 0, 1, 0, 1, 0, 1, 0, 1, 0, 1, 1, 0, 1, 0, 1, 0, 1, 0, 1, 0, 1, 0, 1, 0, 1, 0, 0, 1, 0, 1, 0, 1, 0, 1, 0, 1, 0, 1, 0, 1, 0, 1, 1, 0, 1, 0, 1, 0, 1, 0, 1, 0, 1, 0, 1, 0, 1, 0, 0, 1, 0, 1, 0, 1, 0, 1, 0, 1, 0, 1, 0, 1, 0, 1, 1, 0, 1, 0, 1, 0, 1, 0, 1, 0, 1, 0, 1, 0, 1, 0, 0, 1, 0, 1, 0, 1, 0, 1, 0, 1, 0, 1, 0, 1, 0, 1, 1, 0, 1, 0, 1, 0, 1, 0, 1, 0, 1, 0, 1, 0, 1, 0, 0, 1, 0, 1, 0, 1, 0, 1, 0, 1, 0, 1, 0, 1, 0, 1, 1, 0, 1, 0, 1, 0, 1, 0, 1, 0, 1, 0, 1, 0, 1, 0, 0, 1, 0, 1, 0, 1, 0, 1, 0, 1, 0, 1, 0, 1, 0, 1, 1, 0, 1, 0, 1, 0, 1, 0, 1, 0, 1, 0, 1, 0, 1, 0, 0, 1, 0, 1, 0, 1, 0, 1, 0, 1, 0, 1, 0, 1, 0, 1, 1, 0, 1, 0, 1, 0, 1, 0, 1, 0, 1, 0, 1, 0, 1, 0, 0, 1, 0, 1, 0, 1, 0, 1, 0, 1, 0, 1, 0, 1, 0, 1, 1, 0, 1, 0, 1, 0, 1, 0, 1, 0, 1, 0, 1, 0, 1, 0, 0, 1, 0, 1, 0, 1, 0, 1, 0, 1, 0, 1, 0, 1, 0, 1, 1, 0, 1, 0, 1, 0, 1, 0, 1, 0, 1, 0, 1, 0, 1, 0, 0, 1, 0, 1, 0, 1, 0, 1, 0, 1, 0, 1, 0, 1, 0, 1, 1, 0, 1, 0, 1, 0, 1, 0, 1, 0, 1, 0, 1, 0, 1, 0, 0, 1, 0, 1, 0, 1, 0, 1, 0, 1, 0, 1, 0, 1, 0, 1, 1, 0, 1, 0, 1, 0, 1, 0, 1, 0, 1, 0, 1, 0, 1, 0, 0, 1, 0, 1, 0, 1, 0, 1, 0, 1, 0, 1, 0, 1, 0, 1, 1, 0, 1, 0, 1, 0, 1, 0, 1, 0, 1, 0, 1, 0, 1, 0, 0, 1, 0, 1, 0, 1, 0, 1, 0, 1, 0, 1, 0, 1, 0, 1, 1, 0, 1, 0, 1, 0, 1, 0, 1, 0, 1, 0, 1, 0, 1, 0, 0, 1, 0, 1, 0, 1, 0, 1, 0, 1, 0, 1, 0, 1, 0, 1, 1, 0, 1, 0, 1, 0, 1, 0, 1, 0, 1, 0, 1, 0, 1, 0, 0, 1, 0, 1, 0, 1, 0, 1, 0, 1, 0, 1, 0, 1, 0, 1, 1, 0, 1, 0, 1, 0, 1, 0, 1, 0, 1, 0, 1, 0, 1, 0, 0, 1, 0, 1, 0, 1, 0, 1, 0, 1, 0, 1, 0, 1, 0, 1, 1, 0, 1, 0, 1, 0, 1, 0, 1, 0, 1, 0, 1, 0, 1, 0, 0, 1, 0, 1, 0, 1, 0, 1, 0, 1, 0, 1, 0, 1, 0, 1])
me_cylinder_003.materials.append(mat_corncell)
me_cylinder_003.materials.append(mat_corncell2)
me_cylinder_003.materials.append(mat_roller)
me_cylinder_003.materials.append(mat_bodysides)
me_cylinder_003.materials.append(mat_bodysides2)
me_cylinder_003.materials.append(mat_material)
me_cylinder_003.use_remesh_preserve_volume = False
me_cylinder_003.use_remesh_preserve_attributes = False
me_cylinder_003.use_mirror_vertex_groups = False
me_cylinder_003.update()
me_plane_001 = bpy.data.meshes.new('Plane.001')
me_plane_001.from_pydata([(-2.661, -0.1755, 0.2768), (-1.987, 0.02699, 1.077), (-2.661, -0.004731, 0.3325), (-1.988, -0.7754, 0.74), (-0.869, 0.02699, 1.243), (-0.8529, -1.09, 0.5964), (2.073, 0.1513, 1.153), (2.03, -0.9607, 0.6389), (2.934, 0.1586, 0.5479), (2.797, -0.4264, 0.4889), (3.215, 0.08245, 0.3504), (3.139, -0.09505, 0.252), (-2.661, -0.09012, 0.3504), (-1.987, -0.2929, 1.01), (-0.869, -0.5417, 1.105), (2.04, -0.2295, 1.091), (2.863, -0.07547, 0.5945), (3.177, -0.006297, 0.3469), (-2.66, -0.009705, 0.4267), (-1.99, 0.7619, 0.7274), (-2.661, 0.1352, 0.3205), (-1.985, 0.01994, 1.182), (-0.8719, 0.9029, 0.8209), (-0.8476, -0.274, 1.351), (2.069, 0.9193, 0.659), (2.035, -0.1475, 1.262), (2.932, 0.4372, 0.2973), (2.798, 0.04698, 0.7382), (3.214, 0.234, 0.2431), (3.14, 0.05003, 0.3299), (-2.66, 0.09984, 0.4003), (-1.988, 0.5208, 0.948), (-0.8683, 0.4587, 1.202), (2.039, 0.6465, 0.9321), (2.862, 0.338, 0.5148), (3.177, 0.1791, 0.3132), (-2.687, 0.2785, 0.3422), (-2.022, 1.035, -0.005123), (-2.688, 0.3028, 0.1643), (-2.014, 0.8463, 0.8444), (-0.9051, 1.207, -0.04382), (-0.8757, 0.7699, 1.17), (2.037, 1.119, -0.1743), (2.006, 0.811, 1.012), (2.903, 0.5289, -0.08074), (2.77, 0.574, 0.5066), (3.187, 0.3503, 0.02711), (3.112, 0.2845, 0.2199), (-2.688, 0.3356, 0.2451), (-2.019, 1.026, 0.3215), (-0.9001, 1.172, 0.5404), (2.007, 1.126, 0.2117), (2.833, 0.6159, 0.1419), (3.149, 0.3624, 0.1154), (-2.661, -0.1755, 0.2768), (-1.987, 0.02699, 1.077), (-2.661, -0.004731, 0.3325), (-1.988, -0.7754, 0.74), (-0.869, 0.02699, 1.243), (-0.8529, -1.09, 0.5964), (2.073, 0.1513, 1.153), (2.03, -0.9607, 0.6389), (2.934, 0.1586, 0.5479), (2.797, -0.4264, 0.4889), (3.215, 0.08245, 0.3504), (3.139, -0.09505, 0.252), (-2.661, -0.09012, 0.3504), (-1.987, -0.2929, 1.01), (-0.869, -0.5417, 1.105), (2.04, -0.2295, 1.091), (2.863, -0.07547, 0.5945), (3.177, -0.006297, 0.3469), (-2.66, -0.009705, 0.4267), (-1.99, 0.7619, 0.7274), (-2.661, 0.1352, 0.3205), (-1.985, 0.01994, 1.182), (-0.8719, 0.9029, 0.8209), (-0.8476, -0.274, 1.351), (2.069, 0.9193, 0.659), (2.035, -0.1475, 1.262), (2.932, 0.4372, 0.2973), (2.798, 0.04698, 0.7382), (3.214, 0.234, 0.2431), (3.14, 0.05003, 0.3299), (-2.66, 0.09984, 0.4003), (-1.988, 0.5208, 0.948), (-0.8683, 0.4587, 1.202), (2.039, 0.6465, 0.9321), (2.862, 0.338, 0.5148), (3.177, 0.1791, 0.3132), (-2.687, 0.2785, 0.3422), (-2.022, 1.035, -0.005123), (-2.688, 0.3028, 0.1643), (-2.014, 0.8463, 0.8444), (-0.9051, 1.207, -0.04382), (-0.8757, 0.7699, 1.17), (2.037, 1.119, -0.1743), (2.006, 0.811, 1.012), (2.903, 0.5289, -0.08074), (2.77, 0.574, 0.5066), (3.187, 0.3503, 0.02711), (3.112, 0.2845, 0.2199), (-2.688, 0.3356, 0.2451), (-2.019, 1.026, 0.3215), (-0.9001, 1.172, 0.5404), (2.007, 1.126, 0.2117), (2.833, 0.6159, 0.1419), (3.149, 0.3624, 0.1154)], [], [(12, 0, 3, 13), (13, 3, 5, 14), (14, 5, 7, 15), (15, 7, 9, 16), (16, 9, 11, 17), (8, 16, 17, 10), (6, 15, 16, 8), (4, 14, 15, 6), (1, 13, 14, 4), (2, 12, 13, 1), (30, 18, 21, 31), (31, 21, 23, 32), (32, 23, 25, 33), (33, 25, 27, 34), (34, 27, 29, 35), (26, 34, 35, 28), (24, 33, 34, 26), (22, 32, 33, 24), (19, 31, 32, 22), (20, 30, 31, 19), (48, 36, 39, 49), (49, 39, 41, 50), (50, 41, 43, 51), (51, 43, 45, 52), (52, 45, 47, 53), (44, 52, 53, 46), (42, 51, 52, 44), (40, 50, 51, 42), (37, 49, 50, 40), (38, 48, 49, 37), (66, 67, 57, 54), (67, 68, 59, 57), (68, 69, 61, 59), (69, 70, 63, 61), (70, 71, 65, 63), (62, 64, 71, 70), (60, 62, 70, 69), (58, 60, 69, 68), (55, 58, 68, 67), (56, 55, 67, 66), (84, 85, 75, 72), (85, 86, 77, 75), (86, 87, 79, 77), (87, 88, 81, 79), (88, 89, 83, 81), (80, 82, 89, 88), (78, 80, 88, 87), (76, 78, 87, 86), (73, 76, 86, 85), (74, 73, 85, 84), (102, 103, 93, 90), (103, 104, 95, 93), (104, 105, 97, 95), (105, 106, 99, 97), (106, 107, 101, 99), (98, 100, 107, 106), (96, 98, 106, 105), (94, 96, 105, 104), (91, 94, 104, 103), (92, 91, 103, 102)])
me_plane_001.materials.append(mat_bodysides)
me_plane_001.use_remesh_preserve_volume = False
me_plane_001.use_remesh_preserve_attributes = False
me_plane_001.use_mirror_vertex_groups = False
me_plane_001.update()
me_plane = bpy.data.meshes.new('Plane')
me_plane.from_pydata([(-2.661, -0.1755, 0.2768), (-1.987, 0.02699, 1.077), (-2.661, -0.004731, 0.3325), (-1.988, -0.7754, 0.74), (-0.869, 0.02699, 1.243), (-0.8529, -1.09, 0.5964), (2.073, 0.1513, 1.153), (2.03, -0.9607, 0.6389), (2.934, 0.1586, 0.5479), (2.797, -0.4264, 0.4889), (3.215, 0.08245, 0.3504), (3.139, -0.09505, 0.252), (-2.661, -0.09012, 0.3504), (-1.987, -0.2929, 1.01), (-0.869, -0.5417, 1.105), (2.04, -0.2295, 1.091), (2.863, -0.07547, 0.5945), (3.177, -0.006297, 0.3469), (-2.66, -0.009705, 0.4267), (-1.99, 0.7619, 0.7274), (-2.661, 0.1352, 0.3205), (-1.985, 0.01994, 1.182), (-0.8719, 0.9029, 0.8209), (-0.8476, -0.274, 1.351), (2.069, 0.9193, 0.659), (2.035, -0.1475, 1.262), (2.932, 0.4372, 0.2973), (2.798, 0.04698, 0.7382), (3.214, 0.234, 0.2431), (3.14, 0.05003, 0.3299), (-2.66, 0.09984, 0.4003), (-1.988, 0.5208, 0.948), (-0.8683, 0.4587, 1.202), (2.039, 0.6465, 0.9321), (2.862, 0.338, 0.5148), (3.177, 0.1791, 0.3132), (-2.687, 0.2785, 0.3422), (-2.022, 1.035, -0.005123), (-2.688, 0.3028, 0.1643), (-2.014, 0.8463, 0.8444), (-0.9051, 1.207, -0.04382), (-0.8757, 0.7699, 1.17), (2.037, 1.119, -0.1743), (2.006, 0.811, 1.012), (2.903, 0.5289, -0.08074), (2.77, 0.574, 0.5066), (3.187, 0.3503, 0.02711), (3.112, 0.2845, 0.2199), (-2.688, 0.3356, 0.2451), (-2.019, 1.026, 0.3215), (-0.9001, 1.172, 0.5404), (2.007, 1.126, 0.2117), (2.833, 0.6159, 0.1419), (3.149, 0.3624, 0.1154), (-2.661, -0.1755, 0.2768), (-1.987, 0.02699, 1.077), (-2.661, -0.004731, 0.3325), (-1.988, -0.7754, 0.74), (-0.869, 0.02699, 1.243), (-0.8529, -1.09, 0.5964), (2.073, 0.1513, 1.153), (2.03, -0.9607, 0.6389), (2.934, 0.1586, 0.5479), (2.797, -0.4264, 0.4889), (3.215, 0.08245, 0.3504), (3.139, -0.09505, 0.252), (-2.661, -0.09012, 0.3504), (-1.987, -0.2929, 1.01), (-0.869, -0.5417, 1.105), (2.04, -0.2295, 1.091), (2.863, -0.07547, 0.5945), (3.177, -0.006297, 0.3469), (-2.66, -0.009705, 0.4267), (-1.99, 0.7619, 0.7274), (-2.661, 0.1352, 0.3205), (-1.985, 0.01994, 1.182), (-0.8719, 0.9029, 0.8209), (-0.8476, -0.274, 1.351), (2.069, 0.9193, 0.659), (2.035, -0.1475, 1.262), (2.932, 0.4372, 0.2973), (2.798, 0.04698, 0.7382), (3.214, 0.234, 0.2431), (3.14, 0.05003, 0.3299), (-2.66, 0.09984, 0.4003), (-1.988, 0.5208, 0.948), (-0.8683, 0.4587, 1.202), (2.039, 0.6465, 0.9321), (2.862, 0.338, 0.5148), (3.177, 0.1791, 0.3132), (-2.687, 0.2785, 0.3422), (-2.022, 1.035, -0.005123), (-2.688, 0.3028, 0.1643), (-2.014, 0.8463, 0.8444), (-0.9051, 1.207, -0.04382), (-0.8757, 0.7699, 1.17), (2.037, 1.119, -0.1743), (2.006, 0.811, 1.012), (2.903, 0.5289, -0.08074), (2.77, 0.574, 0.5066), (3.187, 0.3503, 0.02711), (3.112, 0.2845, 0.2199), (-2.688, 0.3356, 0.2451), (-2.019, 1.026, 0.3215), (-0.9001, 1.172, 0.5404), (2.007, 1.126, 0.2117), (2.833, 0.6159, 0.1419), (3.149, 0.3624, 0.1154)], [], [(12, 0, 3, 13), (13, 3, 5, 14), (14, 5, 7, 15), (15, 7, 9, 16), (16, 9, 11, 17), (8, 16, 17, 10), (6, 15, 16, 8), (4, 14, 15, 6), (1, 13, 14, 4), (2, 12, 13, 1), (30, 18, 21, 31), (31, 21, 23, 32), (32, 23, 25, 33), (33, 25, 27, 34), (34, 27, 29, 35), (26, 34, 35, 28), (24, 33, 34, 26), (22, 32, 33, 24), (19, 31, 32, 22), (20, 30, 31, 19), (48, 36, 39, 49), (49, 39, 41, 50), (50, 41, 43, 51), (51, 43, 45, 52), (52, 45, 47, 53), (44, 52, 53, 46), (42, 51, 52, 44), (40, 50, 51, 42), (37, 49, 50, 40), (38, 48, 49, 37), (66, 67, 57, 54), (67, 68, 59, 57), (68, 69, 61, 59), (69, 70, 63, 61), (70, 71, 65, 63), (62, 64, 71, 70), (60, 62, 70, 69), (58, 60, 69, 68), (55, 58, 68, 67), (56, 55, 67, 66), (84, 85, 75, 72), (85, 86, 77, 75), (86, 87, 79, 77), (87, 88, 81, 79), (88, 89, 83, 81), (80, 82, 89, 88), (78, 80, 88, 87), (76, 78, 87, 86), (73, 76, 86, 85), (74, 73, 85, 84), (102, 103, 93, 90), (103, 104, 95, 93), (104, 105, 97, 95), (105, 106, 99, 97), (106, 107, 101, 99), (98, 100, 107, 106), (96, 98, 106, 105), (94, 96, 105, 104), (91, 94, 104, 103), (92, 91, 103, 102)])
me_plane.materials.append(mat_bodysides)
me_plane.use_remesh_preserve_volume = False
me_plane.use_remesh_preserve_attributes = False
me_plane.use_mirror_vertex_groups = False
me_plane.update()
me_cylinder_002 = bpy.data.meshes.new('Cylinder.002')
me_cylinder_002.from_pydata([(0.07841, -0.0112, 0.09412), (0.07841, -0.0112, -0.09412), (-0.07841, -0.0112, 0.09412), (-0.07841, -0.0112, -0.09412), (0.07841, -0.0912, 0.09412), (0.07841, -0.0912, -0.09412), (-0.07841, -0.0912, 0.09412), (-0.07841, -0.0912, -0.09412)], [], [(1, 3, 2, 0), (5, 4, 6, 7), (2, 3, 7, 6), (3, 1, 5, 7), (1, 0, 4, 5), (0, 2, 6, 4)])
me_cylinder_002.polygons.foreach_set('material_index', [1, 0, 2, 2, 2, 2])
me_cylinder_002.materials.append(mat_corn)
me_cylinder_002.materials.append(mat_black)
me_cylinder_002.materials.append(mat_cornsides)
me_cylinder_002.use_remesh_preserve_volume = False
me_cylinder_002.use_remesh_preserve_attributes = False
me_cylinder_002.use_mirror_vertex_groups = False
me_cylinder_002.update()
me_cylinder_001 = bpy.data.meshes.new('Cylinder.001')
me_cylinder_001.from_pydata([(-1.947e-07, 1.0, -2.0), (1.947e-07, 1.0, 2.0), (0.1951, 0.9808, -2.0), (0.1951, 0.9808, 2.0), (0.3827, 0.9239, -2.0), (0.3827, 0.9239, 2.0), (0.5556, 0.8315, -2.0), (0.5556, 0.8315, 2.0), (0.7071, 0.7071, -2.0), (0.7071, 0.7071, 2.0), (0.8315, 0.5556, -2.0), (0.8315, 0.5556, 2.0), (0.9239, 0.3827, -2.0), (0.9239, 0.3827, 2.0), (0.9808, 0.1951, -2.0), (0.9808, 0.1951, 2.0), (1.0, 2.099e-07, -2.0), (1.0, -5.886e-08, 2.0), (0.9808, -0.1951, -2.0), (0.9808, -0.1951, 2.0), (0.9239, -0.3827, -2.0), (0.9239, -0.3827, 2.0), (0.8315, -0.5556, -2.0), (0.8315, -0.5556, 2.0), (0.7071, -0.7071, -2.0), (0.7071, -0.7071, 2.0), (0.5556, -0.8315, -2.0), (0.5556, -0.8315, 2.0), (0.3827, -0.9239, -2.0), (0.3827, -0.9239, 2.0), (0.1951, -0.9808, -2.0), (0.1951, -0.9808, 2.0), (-5.205e-07, -1.0, -2.0), (-1.311e-07, -1.0, 2.0), (-0.1951, -0.9808, -2.0), (-0.1951, -0.9808, 2.0), (-0.3827, -0.9239, -2.0), (-0.3827, -0.9239, 2.0), (-0.5556, -0.8315, -2.0), (-0.5556, -0.8315, 2.0), (-0.7071, -0.7071, -2.0), (-0.7071, -0.7071, 2.0), (-0.8315, -0.5556, -2.0), (-0.8315, -0.5556, 2.0), (-0.9239, -0.3827, -2.0), (-0.9239, -0.3827, 2.0), (-0.9808, -0.1951, -2.0), (-0.9808, -0.1951, 2.0), (-1.0, 1.1e-06, -2.0), (-1.0, 8.312e-07, 2.0), (-0.9808, 0.1951, -2.0), (-0.9808, 0.1951, 2.0), (-0.9239, 0.3827, -2.0), (-0.9239, 0.3827, 2.0), (-0.8315, 0.5556, -2.0), (-0.8315, 0.5556, 2.0), (-0.7071, 0.7071, -2.0), (-0.7071, 0.7071, 2.0), (-0.5556, 0.8315, -2.0), (-0.5556, 0.8315, 2.0), (-0.3827, 0.9239, -2.0), (-0.3827, 0.9239, 2.0), (-0.1951, 0.9808, -2.0), (-0.1951, 0.9808, 2.0), (4.2e-07, 0.4624, 2.696), (0.09022, 0.4535, 2.696), (0.177, 0.4272, 2.696), (0.2569, 0.3845, 2.696), (0.327, 0.327, 2.696), (0.3845, 0.2569, 2.696), (0.4272, 0.177, 2.696), (0.4535, 0.09022, 2.696), (0.4624, -6.037e-08, 2.696), (0.4535, -0.09022, 2.696), (0.4272, -0.177, 2.696), (0.3845, -0.2569, 2.696), (0.327, -0.327, 2.696), (0.2569, -0.3845, 2.696), (0.177, -0.4272, 2.696), (0.09022, -0.4535, 2.696), (2.693e-07, -0.4624, 2.696), (-0.09022, -0.4535, 2.696), (-0.177, -0.4272, 2.696), (-0.2569, -0.3845, 2.696), (-0.327, -0.327, 2.696), (-0.3845, -0.2569, 2.696), (-0.4272, -0.177, 2.696), (-0.4535, -0.09022, 2.696), (-0.4624, 3.512e-07, 2.696), (-0.4535, 0.09022, 2.696), (-0.4272, 0.177, 2.696), (-0.3845, 0.2569, 2.696), (-0.327, 0.327, 2.696), (-0.2569, 0.3845, 2.696), (-0.177, 0.4272, 2.696), (-0.09021, 0.4535, 2.696), (-1.949e-07, 0.8, -2.132), (0.1561, 0.7846, -2.132), (0.3061, 0.7391, -2.132), (0.4445, 0.6652, -2.132), (0.5657, 0.5657, -2.132), (0.6652, 0.4445, -2.132), (0.7391, 0.3061, -2.132), (0.7846, 0.1561, -2.132), (0.8, 2.687e-07, -2.132), (0.7846, -0.1561, -2.132), (0.7391, -0.3061, -2.132), (0.6652, -0.4445, -2.132), (0.5657, -0.5657, -2.132), (0.4445, -0.6652, -2.132), (0.3061, -0.7391, -2.132), (0.1561, -0.7846, -2.132), (-4.556e-07, -0.8, -2.132), (-0.1561, -0.7846, -2.132), (-0.3061, -0.7391, -2.132), (-0.4445, -0.6652, -2.132), (-0.5657, -0.5657, -2.132), (-0.6652, -0.4445, -2.132), (-0.7391, -0.3061, -2.132), (-0.7846, -0.1561, -2.132), (-0.8, 9.808e-07, -2.132), (-0.7846, 0.1561, -2.132), (-0.7391, 0.3061, -2.132), (-0.6652, 0.4445, -2.132), (-0.5657, 0.5657, -2.132), (-0.4445, 0.6652, -2.132), (-0.3061, 0.7391, -2.132), (-0.1561, 0.7846, -2.132), (4.902e-07, 0.2964, 2.794), (0.05782, 0.2907, 2.794), (0.1134, 0.2738, 2.794), (0.1647, 0.2464, 2.794), (0.2096, 0.2096, 2.794), (0.2464, 0.1647, 2.794), (0.2738, 0.1134, 2.794), (0.2907, 0.05782, 2.794), (0.2964, -6.251e-08, 2.794), (0.2907, -0.05782, 2.794), (0.2738, -0.1134, 2.794), (0.2464, -0.1647, 2.794), (0.2096, -0.2096, 2.794), (0.1647, -0.2464, 2.794), (0.1134, -0.2738, 2.794), (0.05782, -0.2907, 2.794), (3.937e-07, -0.2964, 2.794), (-0.05782, -0.2907, 2.794), (-0.1134, -0.2738, 2.794), (-0.1647, -0.2464, 2.794), (-0.2096, -0.2096, 2.794), (-0.2464, -0.1647, 2.794), (-0.2738, -0.1134, 2.794), (-0.2907, -0.05782, 2.794), (-0.2964, 2.013e-07, 2.794), (-0.2907, 0.05782, 2.794), (-0.2738, 0.1134, 2.794), (-0.2464, 0.1647, 2.794), (-0.2096, 0.2096, 2.794), (-0.1647, 0.2464, 2.794), (-0.1134, 0.2738, 2.794), (-0.05782, 0.2907, 2.794), (-3.095e-07, 0.4144, -2.36), (0.08084, 0.4064, -2.36), (0.1586, 0.3829, -2.36), (0.2302, 0.3446, -2.36), (0.293, 0.293, -2.36), (0.3446, 0.2302, -2.36), (0.3829, 0.1586, -2.36), (0.4064, 0.08085, -2.36), (0.4144, 4.529e-07, -2.36), (0.4064, -0.08084, -2.36), (0.3829, -0.1586, -2.36), (0.3446, -0.2302, -2.36), (0.293, -0.293, -2.36), (0.2302, -0.3446, -2.36), (0.1586, -0.3829, -2.36), (0.08084, -0.4064, -2.36), (-4.445e-07, -0.4144, -2.36), (-0.08085, -0.4064, -2.36), (-0.1586, -0.3829, -2.36), (-0.2302, -0.3446, -2.36), (-0.293, -0.293, -2.36), (-0.3446, -0.2302, -2.36), (-0.3829, -0.1586, -2.36), (-0.4064, -0.08084, -2.36), (-0.4144, 8.218e-07, -2.36), (-0.4064, 0.08085, -2.36), (-0.3829, 0.1586, -2.36), (-0.3446, 0.2302, -2.36), (-0.293, 0.293, -2.36), (-0.2302, 0.3446, -2.36), (-0.1586, 0.3829, -2.36), (-0.08084, 0.4064, -2.36), (5.465e-07, 0.1369, 2.808), (0.02671, 0.1343, 2.808), (0.05239, 0.1265, 2.808), (0.07606, 0.1138, 2.808), (0.09681, 0.09681, 2.808), (0.1138, 0.07606, 2.808), (0.1265, 0.05239, 2.808), (0.1343, 0.02671, 2.808), (0.1369, -5.395e-08, 2.808), (0.1343, -0.02671, 2.808), (0.1265, -0.05239, 2.808), (0.1138, -0.07606, 2.808), (0.09681, -0.09681, 2.808), (0.07606, -0.1138, 2.808), (0.05239, -0.1265, 2.808), (0.02671, -0.1343, 2.808), (5.019e-07, -0.1369, 2.808), (-0.02671, -0.1343, 2.808), (-0.05239, -0.1265, 2.808), (-0.07606, -0.1138, 2.808), (-0.09681, -0.09681, 2.808), (-0.1138, -0.07606, 2.808), (-0.1265, -0.05239, 2.808), (-0.1343, -0.02671, 2.808), (-0.1369, 6.792e-08, 2.808), (-0.1343, 0.02671, 2.808), (-0.1265, 0.05239, 2.808), (-0.1138, 0.07606, 2.808), (-0.09681, 0.09681, 2.808), (-0.07606, 0.1138, 2.808), (-0.05239, 0.1265, 2.808), (-0.02671, 0.1343, 2.808), (-3.415e-07, 0.1331, -2.374), (0.02597, 0.1305, -2.374), (0.05094, 0.123, -2.374), (0.07395, 0.1107, -2.374), (0.09412, 0.09412, -2.374), (0.1107, 0.07395, -2.374), (0.123, 0.05094, -2.374), (0.1305, 0.02597, -2.374), (0.1331, 5.637e-07, -2.374), (0.1305, -0.02597, -2.374), (0.123, -0.05094, -2.374), (0.1107, -0.07395, -2.374), (0.09412, -0.09412, -2.374), (0.07395, -0.1107, -2.374), (0.05094, -0.123, -2.374), (0.02597, -0.1305, -2.374), (-3.848e-07, -0.1331, -2.374), (-0.02597, -0.1305, -2.374), (-0.05094, -0.123, -2.374), (-0.07395, -0.1107, -2.374), (-0.09412, -0.09412, -2.374), (-0.1107, -0.07395, -2.374), (-0.123, -0.05094, -2.374), (-0.1305, -0.02597, -2.374), (-0.1331, 6.822e-07, -2.374), (-0.1305, 0.02597, -2.374), (-0.123, 0.05094, -2.374), (-0.1107, 0.07395, -2.374), (-0.09412, 0.09412, -2.374), (-0.07395, 0.1107, -2.374), (-0.05094, 0.123, -2.374), (-0.02597, 0.1306, -2.374), (8.998e-07, 0.1252, 4.513), (0.02442, 0.1227, 4.513), (0.04789, 0.1156, 4.513), (0.06953, 0.1041, 4.513), (0.0885, 0.0885, 4.513), (0.1041, 0.06953, 4.513), (0.1156, 0.04789, 4.513), (0.1227, 0.02442, 4.513), (0.1252, -2.963e-07, 4.513), (0.1227, -0.02442, 4.513), (0.1156, -0.04789, 4.513), (0.1041, -0.06953, 4.513), (0.0885, -0.0885, 4.513), (0.06953, -0.1041, 4.513), (0.04789, -0.1156, 4.513), (0.02442, -0.1227, 4.513), (8.59e-07, -0.1252, 4.513), (-0.02442, -0.1227, 4.513), (-0.04789, -0.1156, 4.513), (-0.06953, -0.1041, 4.513), (-0.08849, -0.0885, 4.513), (-0.1041, -0.06953, 4.513), (-0.1156, -0.04789, 4.513), (-0.1227, -0.02442, 4.513), (-0.1252, -1.849e-07, 4.513), (-0.1227, 0.02442, 4.513), (-0.1156, 0.04789, 4.513), (-0.1041, 0.06953, 4.513), (-0.08849, 0.0885, 4.513), (-0.06953, 0.1041, 4.513), (-0.04789, 0.1156, 4.513), (-0.02441, 0.1227, 4.513), (-7.58e-07, 0.1331, -4.513), (0.02597, 0.1306, -4.513), (0.05094, 0.123, -4.513), (0.07395, 0.1107, -4.513), (0.09412, 0.09412, -4.513), (0.1107, 0.07395, -4.513), (0.123, 0.05094, -4.513), (0.1305, 0.02597, -4.513), (0.1331, 8.512e-07, -4.513), (0.1305, -0.02597, -4.513), (0.123, -0.05094, -4.513), (0.1107, -0.07395, -4.513), (0.09412, -0.09412, -4.513), (0.07395, -0.1107, -4.513), (0.05094, -0.123, -4.513), (0.02597, -0.1305, -4.513), (-8.014e-07, -0.1331, -4.513), (-0.02597, -0.1305, -4.513), (-0.05094, -0.123, -4.513), (-0.07395, -0.1107, -4.513), (-0.09412, -0.09412, -4.513), (-0.1107, -0.07395, -4.513), (-0.123, -0.05094, -4.513), (-0.1306, -0.02597, -4.513), (-0.1331, 9.697e-07, -4.513), (-0.1306, 0.02597, -4.513), (-0.123, 0.05094, -4.513), (-0.1107, 0.07395, -4.513), (-0.09412, 0.09412, -4.513), (-0.07395, 0.1107, -4.513), (-0.05094, 0.123, -4.513), (-0.02597, 0.1306, -4.513), (0.4431, 0.4431, 2.557), (0.5366, 0.5366, 2.418), (0.6355, 0.6355, 2.278), (0.6871, 0.6871, 2.139), (0.5399, 0.808, 2.139), (0.4993, 0.7473, 2.278), (0.4216, 0.631, 2.418), (0.3481, 0.521, 2.557), (0.3481, -0.521, 2.557), (0.4216, -0.631, 2.418), (0.4993, -0.7473, 2.278), (0.5399, -0.808, 2.139), (0.6871, -0.6871, 2.139), (0.6355, -0.6355, 2.278), (0.5366, -0.5366, 2.418), (0.4431, -0.4431, 2.557), (-0.5789, -0.2398, 2.557), (-0.7011, -0.2904, 2.418), (-0.8303, -0.3439, 2.278), (-0.8978, -0.3719, 2.139), (-0.808, -0.5399, 2.139), (-0.7473, -0.4993, 2.278), (-0.631, -0.4216, 2.418), (-0.521, -0.3481, 2.557), (-0.1222, 0.6146, 2.557), (-0.148, 0.7443, 2.418), (-0.1753, 0.8815, 2.278), (-0.1896, 0.9531, 2.139), (-0.3719, 0.8978, 2.139), (-0.3439, 0.8303, 2.278), (-0.2904, 0.7011, 2.418), (-0.2398, 0.5789, 2.557), (0.6146, -0.1222, 2.557), (0.7443, -0.148, 2.418), (0.8815, -0.1753, 2.278), (0.9531, -0.1896, 2.139), (0.9717, -7.773e-08, 2.139), (0.8988, -8.624e-08, 2.278), (0.7589, -7.931e-08, 2.418), (0.6266, -7.386e-08, 2.557), (-0.2398, -0.5789, 2.557), (-0.2904, -0.7011, 2.418), (-0.3439, -0.8303, 2.278), (-0.3719, -0.8978, 2.139), (-0.1896, -0.9531, 2.139), (-0.1753, -0.8815, 2.278), (-0.148, -0.7443, 2.418), (-0.1222, -0.6146, 2.557), (-0.521, 0.3481, 2.557), (-0.631, 0.4216, 2.418), (-0.7473, 0.4993, 2.278), (-0.808, 0.5399, 2.139), (-0.8978, 0.3719, 2.139), (-0.8303, 0.3439, 2.278), (-0.7011, 0.2904, 2.418), (-0.5789, 0.2398, 2.557), (0.521, 0.3481, 2.557), (0.631, 0.4216, 2.418), (0.7473, 0.4993, 2.278), (0.808, 0.5399, 2.139), (0.2398, -0.5789, 2.557), (0.2904, -0.7011, 2.418), (0.3439, -0.8303, 2.278), (0.3719, -0.8978, 2.139), (-0.6146, -0.1222, 2.557), (-0.7443, -0.148, 2.418), (-0.8815, -0.1753, 2.278), (-0.9531, -0.1896, 2.139), (0.1222, 0.6146, 2.557), (0.148, 0.7443, 2.418), (0.1753, 0.8815, 2.278), (0.1896, 0.9531, 2.139), (2.336e-07, 0.9717, 2.139), (2.764e-07, 0.8988, 2.278), (3.238e-07, 0.7589, 2.418), (3.713e-07, 0.6266, 2.557), (0.5789, -0.2398, 2.557), (0.7011, -0.2904, 2.418), (0.8303, -0.3439, 2.278), (0.8978, -0.3719, 2.139), (-0.3481, -0.521, 2.557), (-0.4216, -0.631, 2.418), (-0.4993, -0.7473, 2.278), (-0.5399, -0.808, 2.139), (-0.4431, 0.4431, 2.557), (-0.5366, 0.5366, 2.418), (-0.6355, 0.6355, 2.278), (-0.6871, 0.6871, 2.139), (0.5789, 0.2398, 2.557), (0.7011, 0.2904, 2.418), (0.8303, 0.3439, 2.278), (0.8978, 0.3719, 2.139), (0.1222, -0.6146, 2.557), (0.148, -0.7443, 2.418), (0.1753, -0.8815, 2.278), (0.1896, -0.9531, 2.139), (-0.6266, 4.839e-07, 2.557), (-0.7589, 5.962e-07, 2.418), (-0.8988, 7.137e-07, 2.278), (-0.9717, 7.872e-07, 2.139), (0.2398, 0.5789, 2.557), (0.2904, 0.7011, 2.418), (0.3439, 0.8303, 2.278), (0.3719, 0.8978, 2.139), (0.521, -0.3481, 2.557), (0.631, -0.4216, 2.418), (0.7473, -0.4993, 2.278), (0.808, -0.5399, 2.139), (-0.4431, -0.4431, 2.557), (-0.5366, -0.5366, 2.418), (-0.6355, -0.6355, 2.278), (-0.6871, -0.6871, 2.139), (-0.3481, 0.521, 2.557), (-0.4216, 0.631, 2.418), (-0.4993, 0.7473, 2.278), (-0.5399, 0.808, 2.139), (0.6146, 0.1222, 2.557), (0.7443, 0.148, 2.418), (0.8815, 0.1753, 2.278), (0.9531, 0.1896, 2.139), (1.671e-07, -0.6266, 2.557), (7.657e-08, -0.7589, 2.418), (-1.644e-08, -0.8988, 2.278), (-8.304e-08, -0.9717, 2.139), (-0.6146, 0.1222, 2.557), (-0.7443, 0.148, 2.418), (-0.8815, 0.1753, 2.278), (-0.9531, 0.1896, 2.139), (-0.2519, -0.1683, -2.664), (-0.2799, -0.1159, -2.664), (-0.2971, -0.05909, -2.664), (-0.3029, 8.096e-07, -2.664), (-0.2971, 0.0591, -2.664), (-0.2799, 0.1159, -2.664), (-0.2519, 0.1683, -2.664), (-3.867e-07, 0.3029, -2.664), (0.05909, 0.2971, -2.664), (-0.2142, 0.2142, -2.664), (0.1159, 0.2799, -2.664), (-0.1683, 0.2519, -2.664), (0.1683, 0.2519, -2.664), (-0.1159, 0.2799, -2.664), (0.2142, 0.2142, -2.664), (-0.05909, 0.2971, -2.664), (0.2519, 0.1683, -2.664), (0.2799, 0.1159, -2.664), (0.2971, 0.0591, -2.664), (0.3029, 5.4e-07, -2.664), (0.2971, -0.05909, -2.664), (0.2799, -0.1159, -2.664), (0.2519, -0.1683, -2.664), (0.2142, -0.2142, -2.664), (0.1683, -0.2519, -2.664), (0.1159, -0.2799, -2.664), (0.05909, -0.2971, -2.664), (-4.854e-07, -0.3029, -2.664), (-0.0591, -0.2971, -2.664), (-0.1159, -0.2799, -2.664), (-0.1683, -0.2519, -2.664), (-0.2142, -0.2142, -2.664)], [], [(328, 335, 76, 77), (320, 327, 67, 68), (336, 343, 85, 86), (344, 351, 94, 95), (352, 359, 72, 73), (360, 367, 81, 82), (368, 375, 90, 91), (376, 320, 68, 69), (380, 328, 77, 78), (384, 336, 86, 87), (388, 395, 64, 65), (395, 344, 95, 64), (396, 352, 73, 74), (400, 360, 82, 83), (404, 368, 91, 92), (408, 376, 69, 70), (412, 380, 78, 79), (416, 384, 87, 88), (420, 388, 65, 66), (424, 396, 74, 75), (428, 400, 83, 84), (432, 404, 92, 93), (436, 408, 70, 71), (440, 412, 79, 80), (444, 416, 88, 89), (327, 420, 66, 67), (335, 424, 75, 76), (343, 428, 84, 85), (351, 432, 93, 94), (359, 436, 71, 72), (367, 440, 80, 81), (375, 444, 89, 90), (42, 44, 118, 117), (60, 62, 127, 126), (16, 18, 105, 104), (34, 36, 114, 113), (52, 54, 123, 122), (8, 10, 101, 100), (26, 28, 110, 109), (44, 46, 119, 118), (0, 2, 97, 96), (62, 0, 96, 127), (18, 20, 106, 105), (36, 38, 115, 114), (54, 56, 124, 123), (10, 12, 102, 101), (28, 30, 111, 110), (46, 48, 120, 119), (2, 4, 98, 97), (20, 22, 107, 106), (38, 40, 116, 115), (56, 58, 125, 124), (12, 14, 103, 102), (30, 32, 112, 111), (48, 50, 121, 120), (4, 6, 99, 98), (22, 24, 108, 107), (40, 42, 117, 116), (58, 60, 126, 125), (14, 16, 104, 103), (32, 34, 113, 112), (50, 52, 122, 121), (6, 8, 100, 99), (24, 26, 109, 108), (89, 88, 152, 153), (109, 110, 174, 173), (90, 89, 153, 154), (110, 111, 175, 174), (91, 90, 154, 155), (65, 64, 128, 129), (111, 112, 176, 175), (92, 91, 155, 156), (66, 65, 129, 130), (112, 113, 177, 176), (93, 92, 156, 157), (67, 66, 130, 131), (113, 114, 178, 177), (94, 93, 157, 158), (68, 67, 131, 132), (114, 115, 179, 178), (95, 94, 158, 159), (69, 68, 132, 133), (115, 116, 180, 179), (64, 95, 159, 128), (70, 69, 133, 134), (116, 117, 181, 180), (71, 70, 134, 135), (117, 118, 182, 181), (72, 71, 135, 136), (118, 119, 183, 182), (73, 72, 136, 137), (119, 120, 184, 183), (74, 73, 137, 138), (120, 121, 185, 184), (75, 74, 138, 139), (121, 122, 186, 185), (76, 75, 139, 140), (122, 123, 187, 186), (96, 97, 161, 160), (77, 76, 140, 141), (123, 124, 188, 187), (97, 98, 162, 161), (78, 77, 141, 142), (124, 125, 189, 188), (98, 99, 163, 162), (79, 78, 142, 143), (125, 126, 190, 189), (99, 100, 164, 163), (80, 79, 143, 144), (126, 127, 191, 190), (100, 101, 165, 164), (81, 80, 144, 145), (127, 96, 160, 191), (101, 102, 166, 165), (82, 81, 145, 146), (102, 103, 167, 166), (83, 82, 146, 147), (103, 104, 168, 167), (84, 83, 147, 148), (104, 105, 169, 168), (85, 84, 148, 149), (105, 106, 170, 169), (86, 85, 149, 150), (106, 107, 171, 170), (87, 86, 150, 151), (107, 108, 172, 171), (88, 87, 151, 152), (108, 109, 173, 172), (448, 449, 246, 245), (156, 155, 219, 220), (130, 129, 193, 194), (449, 450, 247, 246), (157, 156, 220, 221), (131, 130, 194, 195), (450, 451, 248, 247), (158, 157, 221, 222), (132, 131, 195, 196), (451, 452, 249, 248), (159, 158, 222, 223), (133, 132, 196, 197), (452, 453, 250, 249), (128, 159, 223, 192), (134, 133, 197, 198), (453, 454, 251, 250), (455, 456, 225, 224), (135, 134, 198, 199), (454, 457, 252, 251), (456, 458, 226, 225), (136, 135, 199, 200), (457, 459, 253, 252), (458, 460, 227, 226), (137, 136, 200, 201), (459, 461, 254, 253), (460, 462, 228, 227), (138, 137, 201, 202), (461, 463, 255, 254), (462, 464, 229, 228), (139, 138, 202, 203), (463, 455, 224, 255), (464, 465, 230, 229), (140, 139, 203, 204), (465, 466, 231, 230), (141, 140, 204, 205), (466, 467, 232, 231), (142, 141, 205, 206), (467, 468, 233, 232), (143, 142, 206, 207), (468, 469, 234, 233), (144, 143, 207, 208), (469, 470, 235, 234), (145, 144, 208, 209), (470, 471, 236, 235), (146, 145, 209, 210), (471, 472, 237, 236), (147, 146, 210, 211), (472, 473, 238, 237), (148, 147, 211, 212), (473, 474, 239, 238), (149, 148, 212, 213), (474, 475, 240, 239), (150, 149, 213, 214), (475, 476, 241, 240), (151, 150, 214, 215), (476, 477, 242, 241), (152, 151, 215, 216), (477, 478, 243, 242), (153, 152, 216, 217), (478, 479, 244, 243), (154, 153, 217, 218), (479, 448, 245, 244), (155, 154, 218, 219), (129, 128, 192, 193), (221, 220, 284, 285), (208, 207, 271, 272), (195, 194, 258, 259), (222, 221, 285, 286), (209, 208, 272, 273), (196, 195, 259, 260), (223, 222, 286, 287), (210, 209, 273, 274), (197, 196, 260, 261), (192, 223, 287, 256), (211, 210, 274, 275), (198, 197, 261, 262), (212, 211, 275, 276), (199, 198, 262, 263), (213, 212, 276, 277), (200, 199, 263, 264), (214, 213, 277, 278), (201, 200, 264, 265), (215, 214, 278, 279), (202, 201, 265, 266), (216, 215, 279, 280), (203, 202, 266, 267), (217, 216, 280, 281), (204, 203, 267, 268), (218, 217, 281, 282), (205, 204, 268, 269), (219, 218, 282, 283), (206, 205, 269, 270), (193, 192, 256, 257), (220, 219, 283, 284), (207, 206, 270, 271), (194, 193, 257, 258), (229, 230, 294, 293), (243, 244, 308, 307), (230, 231, 295, 294), (244, 245, 309, 308), (231, 232, 296, 295), (245, 246, 310, 309), (232, 233, 297, 296), (246, 247, 311, 310), (233, 234, 298, 297), (247, 248, 312, 311), (234, 235, 299, 298), (248, 249, 313, 312), (235, 236, 300, 299), (249, 250, 314, 313), (236, 237, 301, 300), (250, 251, 315, 314), (237, 238, 302, 301), (224, 225, 289, 288), (251, 252, 316, 315), (238, 239, 303, 302), (225, 226, 290, 289), (252, 253, 317, 316), (239, 240, 304, 303), (226, 227, 291, 290), (253, 254, 318, 317), (240, 241, 305, 304), (227, 228, 292, 291), (254, 255, 319, 318), (241, 242, 306, 305), (228, 229, 293, 292), (255, 224, 288, 319), (242, 243, 307, 306), (53, 51, 447, 372), (372, 447, 446, 373), (373, 446, 445, 374), (374, 445, 444, 375), (35, 33, 443, 364), (364, 443, 442, 365), (365, 442, 441, 366), (366, 441, 440, 367), (17, 15, 439, 356), (356, 439, 438, 357), (357, 438, 437, 358), (358, 437, 436, 359), (61, 59, 435, 348), (348, 435, 434, 349), (349, 434, 433, 350), (350, 433, 432, 351), (43, 41, 431, 340), (340, 431, 430, 341), (341, 430, 429, 342), (342, 429, 428, 343), (25, 23, 427, 332), (332, 427, 426, 333), (333, 426, 425, 334), (334, 425, 424, 335), (7, 5, 423, 324), (324, 423, 422, 325), (325, 422, 421, 326), (326, 421, 420, 327), (51, 49, 419, 447), (447, 419, 418, 446), (446, 418, 417, 445), (445, 417, 416, 444), (33, 31, 415, 443), (443, 415, 414, 442), (442, 414, 413, 441), (441, 413, 412, 440), (15, 13, 411, 439), (439, 411, 410, 438), (438, 410, 409, 437), (437, 409, 408, 436), (59, 57, 407, 435), (435, 407, 406, 434), (434, 406, 405, 433), (433, 405, 404, 432), (41, 39, 403, 431), (431, 403, 402, 430), (430, 402, 401, 429), (429, 401, 400, 428), (23, 21, 399, 427), (427, 399, 398, 426), (426, 398, 397, 425), (425, 397, 396, 424), (5, 3, 391, 423), (423, 391, 390, 422), (422, 390, 389, 421), (421, 389, 388, 420), (49, 47, 387, 419), (419, 387, 386, 418), (418, 386, 385, 417), (417, 385, 384, 416), (31, 29, 383, 415), (415, 383, 382, 414), (414, 382, 381, 413), (413, 381, 380, 412), (13, 11, 379, 411), (411, 379, 378, 410), (410, 378, 377, 409), (409, 377, 376, 408), (57, 55, 371, 407), (407, 371, 370, 406), (406, 370, 369, 405), (405, 369, 368, 404), (39, 37, 363, 403), (403, 363, 362, 402), (402, 362, 361, 401), (401, 361, 360, 400), (21, 19, 355, 399), (399, 355, 354, 398), (398, 354, 353, 397), (397, 353, 352, 396), (1, 63, 347, 392), (392, 347, 346, 393), (393, 346, 345, 394), (394, 345, 344, 395), (3, 1, 392, 391), (391, 392, 393, 390), (390, 393, 394, 389), (389, 394, 395, 388), (47, 45, 339, 387), (387, 339, 338, 386), (386, 338, 337, 385), (385, 337, 336, 384), (29, 27, 331, 383), (383, 331, 330, 382), (382, 330, 329, 381), (381, 329, 328, 380), (11, 9, 323, 379), (379, 323, 322, 378), (378, 322, 321, 377), (377, 321, 320, 376), (55, 53, 372, 371), (371, 372, 373, 370), (370, 373, 374, 369), (369, 374, 375, 368), (37, 35, 364, 363), (363, 364, 365, 362), (362, 365, 366, 361), (361, 366, 367, 360), (19, 17, 356, 355), (355, 356, 357, 354), (354, 357, 358, 353), (353, 358, 359, 352), (63, 61, 348, 347), (347, 348, 349, 346), (346, 349, 350, 345), (345, 350, 351, 344), (45, 43, 340, 339), (339, 340, 341, 338), (338, 341, 342, 337), (337, 342, 343, 336), (9, 7, 324, 323), (323, 324, 325, 322), (322, 325, 326, 321), (321, 326, 327, 320), (27, 25, 332, 331), (331, 332, 333, 330), (330, 333, 334, 329), (329, 334, 335, 328), (180, 181, 448, 479), (179, 180, 479, 478), (178, 179, 478, 477), (177, 178, 477, 476), (176, 177, 476, 475), (175, 176, 475, 474), (174, 175, 474, 473), (173, 174, 473, 472), (172, 173, 472, 471), (171, 172, 471, 470), (170, 171, 470, 469), (169, 170, 469, 468), (168, 169, 468, 467), (167, 168, 467, 466), (166, 167, 466, 465), (165, 166, 465, 464), (191, 160, 455, 463), (164, 165, 464, 462), (190, 191, 463, 461), (163, 164, 462, 460), (189, 190, 461, 459), (162, 163, 460, 458), (188, 189, 459, 457), (161, 162, 458, 456), (187, 188, 457, 454), (160, 161, 456, 455), (186, 187, 454, 453), (185, 186, 453, 452), (184, 185, 452, 451), (183, 184, 451, 450), (182, 183, 450, 449), (181, 182, 449, 448)])
me_cylinder_001.polygons.foreach_set('material_index', [1, 5, 5, 1, 1, 5, 1, 1, 5, 1, 1, 5, 5, 1, 5, 5, 1, 5, 5, 1, 5, 1, 1, 5, 1, 1, 5, 1, 5, 5, 1, 5, 5, 5, 5, 5, 5, 5, 5, 5, 5, 5, 5, 5, 5, 5, 5, 5, 5, 5, 5, 5, 5, 5, 5, 5, 5, 5, 5, 5, 5, 5, 5, 5, 4, 4, 4, 4, 4, 4, 4, 4, 4, 4, 4, 4, 4, 4, 4, 4, 4, 4, 4, 4, 4, 4, 4, 4, 4, 4, 4, 4, 4, 4, 4, 4, 4, 4, 4, 4, 4, 4, 4, 4, 4, 4, 4, 4, 4, 4, 4, 4, 4, 4, 4, 4, 4, 4, 4, 4, 4, 4, 4, 4, 4, 4, 4, 4, 3, 3, 3, 3, 3, 3, 3, 3, 3, 3, 3, 3, 3, 3, 3, 3, 3, 3, 3, 3, 3, 3, 3, 3, 3, 3, 3, 3, 3, 3, 3, 3, 3, 3, 3, 3, 3, 3, 3, 3, 3, 3, 3, 3, 3, 3, 3, 3, 3, 3, 3, 3, 3, 3, 3, 3, 3, 3, 3, 3, 3, 3, 3, 3, 2, 2, 2, 2, 2, 2, 2, 2, 2, 2, 2, 2, 2, 2, 2, 2, 2, 2, 2, 2, 2, 2, 2, 2, 2, 2, 2, 2, 2, 2, 2, 2, 2, 2, 2, 2, 2, 2, 2, 2, 2, 2, 2, 2, 2, 2, 2, 2, 2, 2, 2, 2, 2, 2, 2, 2, 2, 2, 2, 2, 2, 2, 2, 2, 5, 1, 5, 1, 1, 5, 1, 5, 5, 1, 5, 1, 5, 1, 5, 1, 1, 5, 1, 5, 5, 1, 5, 1, 1, 5, 1, 5, 1, 5, 1, 5, 5, 1, 5, 1, 1, 5, 1, 5, 1, 5, 1, 5, 5, 1, 5, 1, 1, 5, 1, 5, 5, 1, 5, 1, 5, 1, 5, 1, 1, 5, 1, 5, 5, 1, 5, 1, 5, 1, 5, 1, 1, 5, 1, 5, 5, 1, 5, 1, 5, 1, 5, 1, 1, 5, 1, 5, 1, 5, 1, 5, 5, 1, 5, 1, 1, 5, 1, 5, 1, 5, 1, 5, 5, 1, 5, 1, 1, 5, 1, 5, 1, 5, 1, 5, 5, 1, 5, 1, 5, 1, 5, 1, 1, 5, 1, 5, 3, 3, 3, 3, 3, 3, 3, 3, 3, 3, 3, 3, 3, 3, 3, 3, 3, 3, 3, 3, 3, 3, 3, 3, 3, 3, 3, 3, 3, 3, 3, 3])
me_cylinder_001.materials.append(mat_corncell)
me_cylinder_001.materials.append(mat_corncell2)
me_cylinder_001.materials.append(mat_roller)
me_cylinder_001.materials.append(mat_bodysides)
me_cylinder_001.materials.append(mat_bodysides2)
me_cylinder_001.materials.append(mat_material)
me_cylinder_001.use_remesh_preserve_volume = False
me_cylinder_001.use_remesh_preserve_attributes = False
me_cylinder_001.use_mirror_vertex_groups = False
me_cylinder_001.update()

# ---- objects
ob_corngrid = bpy.data.objects.new('CornGrid', me_cylinder_003)
ob_leavesbottom = bpy.data.objects.new('LeavesBottom', me_plane_001)
ob_leavestop = bpy.data.objects.new('LeavesTop', me_plane)
ob_corncell = bpy.data.objects.new('CornCell', me_cylinder_002)
ob_cornsides = bpy.data.objects.new('CornSides', me_cylinder_001)

# ---- transforms, parenting, visibility, modifiers, constraints
ob_corngrid.location = (0.0, 0.0, 0.0)
ob_corngrid.rotation_euler = (-1.344e-07, 1.571, 0.0)
ob_corngrid.lineart.crease_threshold = 0.0
ob_leavesbottom.location = (-0.06214, 0.04075, -0.05719)
ob_leavesbottom.rotation_euler = (-2.483, -1.359e-16, 3.977e-16)
ob_leavesbottom.hide_viewport = True
ob_leavesbottom.lineart.crease_threshold = 0.0
ob_leavestop.location = (0.0, 0.0, 0.0)
ob_leavestop.hide_viewport = True
ob_leavestop.lineart.crease_threshold = 0.0
ob_corncell.location = (0.0, 0.0, 0.0)
ob_corncell.rotation_euler = (-1.344e-07, 1.571, 0.0)
ob_corncell.lineart.crease_threshold = 0.0
ob_cornsides.location = (0.0, 0.0, 0.0)
ob_cornsides.rotation_euler = (-1.344e-07, 1.571, 0.0)
ob_cornsides.lineart.crease_threshold = 0.0

# ---- collection membership
col_collection_1.objects.link(ob_corngrid)
col_collection_1.objects.link(ob_leavesbottom)
col_collection_1.objects.link(ob_leavestop)
col_collection_1.objects.link(ob_corncell)
col_collection_1.objects.link(ob_cornsides)

# ---- scene / render settings (as saved in the file)
scene.frame_start = 1; scene.frame_end = 250; scene.frame_set(1)
scene.render.engine = 'BLENDER_EEVEE_NEXT'
scene.render.resolution_percentage = 50
scene.render.dither_intensity = 0.0
scene.cycles.use_denoising = False
scene.cycles.samples = 128
scene.cycles.sampling_pattern = 'TABULATED_SOBOL'
scene.cycles.use_adaptive_sampling = False
scene.cycles.use_light_tree = False
scene.cycles.blur_glossy = 0.0
scene.cycles.sample_clamp_indirect = 0.0
scene.view_settings.view_transform = 'Standard'
bpy.context.view_layer.update()

# ---- added for rendering (the .blend has no active camera and no usable light): camera, sun
cam_auto = bpy.data.cameras.new('AutoCamera')
cam_auto.lens = 50.0
cam_auto.sensor_width = 36.0
cam_auto.clip_end = 1000.0
ob_auto_camera = bpy.data.objects.new('AutoCamera', cam_auto)
scene.collection.objects.link(ob_auto_camera)
ob_auto_camera.location = (8.88811, -10.6075, 7.28575)
ob_auto_camera.rotation_euler = (1.09748, -7.21219e-08, 0.694738)
scene.camera = ob_auto_camera
light_auto_sun = bpy.data.lights.new('AutoSun', 'SUN')
light_auto_sun.energy = 3.0
light_auto_sun.angle = 0.0523599
ob_auto_sun = bpy.data.objects.new('AutoSun', light_auto_sun)
scene.collection.objects.link(ob_auto_sun)
ob_auto_sun.rotation_euler = (0.872665, 0.174533, 0.523599)
bpy.context.view_layer.update()
